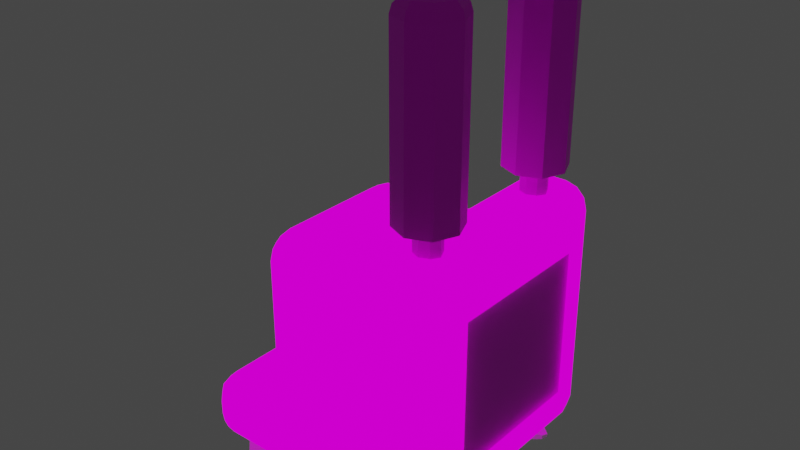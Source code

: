 # Source: robo_snail.blend  (saved by Blender 2.82.7; exported with 4.5.12 LTS)
import bpy
from mathutils import Matrix  # noqa: F401  (used for matrix-valued properties, if any)

bpy.ops.wm.read_factory_settings(use_empty=True)
scene = bpy.context.scene
scene.name = 'Scene'

# ---- collections
col_collection = bpy.data.collections.new('Collection'); scene.collection.children.link(col_collection)

# ---- images (referenced by path relative to the original .blend; pixels are not part of the script)
import os
ASSET_DIR = os.environ.get("B2B_ASSET_DIR", "")  # directory of the original .blend (textures are referenced by path, not embedded)
HERE = os.path.dirname(os.path.abspath(__file__))  # packed textures are extracted next to this script under _unpacked/

def load_image(name, relpath, width, height, colorspace="sRGB"):
    """Load a texture the original file referenced (path relative to the .blend, or extracted next to this script)."""
    p = next((c for c in (os.path.join(HERE, relpath), os.path.join(ASSET_DIR, relpath)) if relpath and os.path.exists(c)), "")
    if p:
        img = bpy.data.images.load(p, check_existing=True)
        img.name = name
    else:  # same state as the original file: an image datablock whose file is absent (Cycles renders it pink)
        img = bpy.data.images.new(name, width, height)
        img.source = "FILE"
        img.filepath = "//" + (relpath or name)
    img.colorspace_settings.name = colorspace
    return img
img_snail_png = load_image('Snail.png', 'Snail.png', 1024, 1024, 'sRGB')
img_ao512 = load_image('ao512', 'ao512.png', 1024, 1024, 'sRGB')

# ---- materials (node trees are filled in below, after node groups)
mat_test = bpy.data.materials.new('test')
mat_ao = bpy.data.materials.new('ao')

# ---- material node trees
mat_test.use_nodes = True; mat_test.node_tree.nodes.clear()
_N = mat_test.node_tree.nodes; _L = mat_test.node_tree.links
n0 = _N.new('ShaderNodeTexCoord'); n0.name = 'Texture Coordinate'; n0.location = (-564, 223)
n1 = _N.new('ShaderNodeNewGeometry'); n1.name = 'Geometry'; n1.location = (-531, -75)
n2 = _N.new('ShaderNodeVectorMath'); n2.name = 'Vector Math'; n2.location = (-200, -83)
n2.operation = 'DOT_PRODUCT'
n2.inputs[1].default_value = (0.0, 0.0, -1.0)
n3 = _N.new('ShaderNodeMapRange'); n3.name = 'Map Range'; n3.location = (17, -20)
n3.inputs[3].default_value = 1.0
n3.inputs[4].default_value = -0.5
n4 = _N.new('ShaderNodeOutputMaterial'); n4.name = 'Material Output'; n4.location = (871, 124)
n5 = _N.new('ShaderNodeEmission'); n5.name = 'Emission'; n5.location = (654, 188)
n6 = _N.new('ShaderNodeVectorMath'); n6.name = 'Vector Math.001'; n6.location = (448, 138)
n6.operation = 'MULTIPLY'
n7 = _N.new('ShaderNodeMath'); n7.name = 'Math'; n7.location = (228, -13)
n7.operation = 'SNAP'
n7.use_clamp = True
n7.inputs[2].default_value = 0.0
n8 = _N.new('ShaderNodeTexImage'); n8.name = 'Image Texture'; n8.location = (-329, 221)
n8.width = 239
n8.image = img_snail_png
_L.new(n0.outputs[2], n8.inputs[0])
_L.new(n1.outputs[1], n2.inputs[0])
_L.new(n2.outputs[1], n3.inputs[0])
_L.new(n3.outputs[0], n7.inputs[0])
_L.new(n5.outputs[0], n4.inputs[0])
_L.new(n8.outputs[0], n6.inputs[0])
_L.new(n7.outputs[0], n6.inputs[1])
_L.new(n8.outputs[0], n5.inputs[0])
n4.is_active_output = True
mat_ao.use_nodes = True; mat_ao.node_tree.nodes.clear()
_N = mat_ao.node_tree.nodes; _L = mat_ao.node_tree.links
n0 = _N.new('ShaderNodeOutputMaterial'); n0.name = 'Material Output'; n0.location = (300, 300)
n1 = _N.new('ShaderNodeBsdfPrincipled'); n1.name = 'Principled BSDF'; n1.location = (-55, 257)
n1.distribution = 'GGX'
n1.subsurface_method = 'BURLEY'
n1.inputs[3].default_value = 1.45
n1.inputs[27].default_value = (0.0, 0.0, 0.0, 1.0)
n1.inputs[28].default_value = 1.0
n2 = _N.new('ShaderNodeAmbientOcclusion'); n2.name = 'Ambient Occlusion'; n2.location = (-714, 26)
n2.samples = 30
n3 = _N.new('ShaderNodeTexCoord'); n3.name = 'Texture Coordinate'; n3.location = (-940, 296)
n4 = _N.new('ShaderNodeTexImage'); n4.name = 'Image Texture'; n4.location = (-654, 333)
n4.image = img_ao512
_L.new(n1.outputs[0], n0.inputs[0])
_L.new(n4.outputs[0], n1.inputs[0])
n0.is_active_output = True

# ---- world
world_world = bpy.data.worlds.new('World'); scene.world = world_world
world_world.use_nodes = True; world_world.node_tree.nodes.clear()
_N = world_world.node_tree.nodes; _L = world_world.node_tree.links
n0 = _N.new('ShaderNodeOutputWorld'); n0.name = 'World Output'; n0.location = (300, 300)
n1 = _N.new('ShaderNodeBackground'); n1.name = 'Background'; n1.location = (10, 300)
n1.inputs[0].default_value = (0.05088, 0.05088, 0.05088, 1.0)
_L.new(n1.outputs[0], n0.inputs[0])
n0.is_active_output = True
world_world.color = (0.05088, 0.05088, 0.05088)
world_world.use_sun_shadow = False
world_world.sun_shadow_jitter_overblur = 0.0

# ---- meshes
me_cylinder = bpy.data.meshes.new('Cylinder')
me_cylinder.from_pydata([(0.0, 0.1, -0.45), (0.0, 0.1, 0.45), (0.07071, 0.07071, -0.45), (0.07071, 0.07071, 0.45), (0.1, -4.371e-09, -0.45), (0.1, -4.371e-09, 0.45), (0.07071, -0.07071, -0.45), (0.07071, -0.07071, 0.45), (-8.742e-09, -0.1, -0.45), (-8.742e-09, -0.1, 0.45), (-0.07071, -0.07071, -0.45), (-0.07071, -0.07071, 0.45), (-0.1, 1.192e-09, -0.45), (-0.1, 1.192e-09, 0.45), (-0.07071, 0.07071, -0.45), (-0.07071, 0.07071, 0.45), (-2.358e-08, 0.1, -1.083), (0.07071, 0.07071, -1.083), (0.1, -4.371e-09, -1.083), (0.07071, -0.07071, -1.083), (-3.232e-08, -0.1, -1.083), (-0.07071, -0.07071, -1.083), (-0.1, 1.192e-09, -1.083), (-0.07071, 0.07071, -1.083)], [], [(0, 1, 3, 2), (2, 3, 5, 4), (4, 5, 7, 6), (6, 7, 9, 8), (8, 9, 11, 10), (10, 11, 13, 12), (3, 1, 15, 13, 11, 9, 7, 5), (12, 13, 15, 14), (14, 15, 1, 0), (14, 0, 16, 23), (16, 17, 18, 19, 20, 21, 22, 23), (0, 2, 17, 16), (10, 12, 22, 21), (6, 8, 20, 19), (12, 14, 23, 22), (2, 4, 18, 17), (8, 10, 21, 20)])
_uv = me_cylinder.uv_layers.new(name='UVMap')
_uv.uv.foreach_set('vector', [0.5846, 0.7253, 0.5846, 0.9576, 0.6576, 0.9576, 0.6576, 0.7253, 0.6576, 0.7253, 0.6576, 0.9576, 0.7093, 0.9576, 0.7093, 0.7253, 0.7093, 0.7253, 0.7093, 0.9576, 0.7093, 0.9576, 0.7093, 0.7253, 0.7093, 0.7253, 0.7093, 0.9576, 0.6576, 0.9576, 0.6576, 0.7253, 0.6576, 0.7253, 0.6576, 0.9576, 0.5846, 0.9576, 0.5846, 0.7253, 0.5846, 0.7253, 0.5846, 0.9576, 0.5329, 0.9576, 0.5329, 0.7253, 0.6576, 0.9576, 0.5846, 0.9576, 0.5329, 0.9576, 0.5329, 0.9576, 0.5846, 0.9576, 0.6576, 0.9576, 0.7093, 0.9576, 0.7093, 0.9576, 0.5329, 0.7253, 0.5329, 0.9576, 0.5329, 0.9576, 0.5329, 0.7253, 0.5329, 0.7253, 0.5329, 0.9576, 0.5846, 0.9576, 0.5846, 0.7253, 0.5329, 0.7253, 0.5846, 0.7253, 0.5846, 0.5619, 0.5329, 0.5619, 0.5846, 0.5619, 0.6576, 0.5619, 0.7093, 0.5619, 0.7093, 0.5619, 0.6576, 0.5619, 0.5846, 0.5619, 0.5329, 0.5619, 0.5329, 0.5619, 0.5846, 0.7253, 0.6576, 0.7253, 0.6576, 0.5619, 0.5846, 0.5619, 0.5846, 0.7253, 0.5329, 0.7253, 0.5329, 0.5619, 0.5846, 0.5619, 0.7093, 0.7253, 0.6576, 0.7253, 0.6576, 0.5619, 0.7093, 0.5619, 0.5329, 0.7253, 0.5329, 0.7253, 0.5329, 0.5619, 0.5329, 0.5619, 0.6576, 0.7253, 0.7093, 0.7253, 0.7093, 0.5619, 0.6576, 0.5619, 0.6576, 0.7253, 0.5846, 0.7253, 0.5846, 0.5619, 0.6576, 0.5619])
me_cylinder.use_remesh_fix_poles = True
me_cylinder.use_remesh_preserve_attributes = False
me_cylinder.use_mirror_vertex_groups = False
me_cylinder.update()
me_cylinder_001 = bpy.data.meshes.new('Cylinder.001')
me_cylinder_001.from_pydata([(0.09883, 0.0004837, -0.45), (0.06954, -0.07023, -0.45), (0.09883, 0.0004836, -1.083), (0.06954, -0.07023, -1.083), (0.405, -0.01876, -0.4967), (0.2972, -0.279, -0.8617), (0.4074, -0.01294, -0.6711), (0.2997, -0.2731, -1.036), (0.4363, -0.06519, -0.5615), (0.3528, -0.2666, -0.8441), (0.438, -0.06095, -0.6886), (0.3546, -0.2624, -0.9712)], [], [(0, 1, 5, 4), (5, 7, 11, 9), (2, 0, 4, 6), (3, 2, 6, 7), (1, 3, 7, 5), (8, 9, 11, 10), (4, 5, 9, 8), (6, 4, 8, 10), (7, 6, 10, 11)])
_uv = me_cylinder_001.uv_layers.new(name='UVMap')
_uv.uv.foreach_set('vector', [0.5995, 0.7251, 0.6544, 0.7251, 0.7303, 0.1043, 0.5281, 0.1043, 0.7303, 0.1043, 0.7258, 0.1043, 0.7036, 0.03657, 0.7069, 0.03657, 0.5995, 0.5611, 0.5995, 0.7251, 0.5281, 0.1043, 0.5236, 0.1043, 0.6544, 0.5611, 0.5995, 0.5611, 0.5236, 0.1043, 0.7258, 0.1043, 0.6544, 0.7251, 0.6544, 0.5611, 0.7258, 0.1043, 0.7303, 0.1043, 0.5503, 0.03657, 0.7069, 0.03657, 0.7036, 0.03657, 0.547, 0.03657, 0.5281, 0.1043, 0.7303, 0.1043, 0.7069, 0.03657, 0.5503, 0.03657, 0.5236, 0.1043, 0.5281, 0.1043, 0.5503, 0.03657, 0.547, 0.03657, 0.7258, 0.1043, 0.5236, 0.1043, 0.547, 0.03657, 0.7036, 0.03657])
me_cylinder_001.use_remesh_fix_poles = True
me_cylinder_001.use_remesh_preserve_attributes = False
me_cylinder_001.use_mirror_vertex_groups = False
me_cylinder_001.update()
me_cube_006 = bpy.data.meshes.new('Cube.006')
me_cube_006.from_pydata([(0.826, 1.119, 0.7212), (0.826, -0.6835, 1.127), (0.826, 0.6835, 1.127), (0.7327, 0.9927, -0.7739), (0.7327, -0.9927, -0.7739), (-0.6369, 0.9927, -0.7739), (-0.7531, 0.9696, -0.7739), (-0.8828, 0.8828, -0.7739), (-0.9696, 0.7531, -0.7739), (-1.0, 0.6, -0.7739), (-1.0, -0.6, -0.7739), (-0.8828, -0.8828, -0.7739), (-0.9696, -0.7531, -0.7739), (-0.7531, -0.9696, -0.7739), (-0.6369, -0.9927, -0.7739), (0.7327, -0.9696, 0.7531), (0.826, 1.119, -0.8724), (1.131, 1.387, -1.177), (0.8668, 1.253, -0.9133), (0.9784, 1.351, -1.025), (1.131, -1.387, -1.177), (0.9784, -1.351, -1.025), (0.8668, -1.253, -0.9133), (-1.091, -1.387, -1.177), (-1.131, -1.119, -0.8724), (-1.111, -1.351, -1.025), (-1.125, -1.253, -0.9133), (-1.142, -1.387, -1.228), (-1.446, -1.119, -1.188), (-1.294, -1.351, -1.208), (-1.406, -1.253, -1.193), (-1.131, -1.387, -1.188), (-1.289, -1.119, -0.9147), (-1.21, -1.351, -1.051), (-1.267, -1.253, -0.9513), (-1.404, -1.119, -1.03), (-1.267, -1.351, -1.109), (-1.368, -1.253, -1.051), (-1.142, -1.387, -1.357), (-1.446, -1.119, -1.398), (-1.294, -1.351, -1.378), (-1.406, -1.253, -1.392), (-1.091, -1.387, -1.408), (-1.131, -1.119, -1.713), (-1.111, -1.351, -1.561), (-1.125, -1.253, -1.672), (-1.404, -1.119, -1.555), (-1.267, -1.351, -1.476), (-1.368, -1.253, -1.534), (-1.131, -1.387, -1.398), (-1.289, -1.119, -1.671), (-1.21, -1.351, -1.534), (-1.267, -1.253, -1.634), (1.353, 1.387, 1.137), (1.393, 1.119, 1.442), (1.373, 1.351, 1.29), (1.388, 1.253, 1.401), (1.404, 1.387, 1.086), (1.556, 1.351, 1.106), (1.668, 1.253, 1.121), (1.393, 1.387, 1.127), (1.551, 1.119, 1.4), (1.472, 1.351, 1.263), (1.53, 1.253, 1.363), (1.666, 1.119, 1.284), (1.53, 1.351, 1.205), (1.63, 1.253, 1.263), (1.404, 1.387, -1.357), (1.709, 1.119, -1.398), (1.556, 1.351, -1.378), (1.668, 1.253, -1.392), (1.353, 1.387, -1.408), (1.393, 1.119, -1.713), (1.373, 1.351, -1.561), (1.388, 1.253, -1.672), (1.666, 1.119, -1.555), (1.53, 1.351, -1.476), (1.63, 1.253, -1.534), (1.393, 1.387, -1.398), (1.551, 1.119, -1.671), (1.472, 1.351, -1.534), (1.53, 1.253, -1.634), (1.353, -1.387, -1.408), (1.393, -1.119, -1.713), (1.373, -1.351, -1.561), (1.388, -1.253, -1.672), (1.404, -1.387, -1.357), (1.709, -1.119, -1.398), (1.556, -1.351, -1.378), (1.668, -1.253, -1.392), (1.551, -1.119, -1.671), (1.472, -1.351, -1.534), (1.53, -1.253, -1.634), (1.393, -1.387, -1.398), (1.666, -1.119, -1.555), (1.53, -1.351, -1.476), (1.63, -1.253, -1.534), (-1.091, 1.387, -1.408), (-1.131, 1.119, -1.713), (-1.111, 1.351, -1.561), (-1.125, 1.253, -1.672), (-1.142, 1.387, -1.357), (-1.446, 1.119, -1.398), (-1.294, 1.351, -1.378), (-1.406, 1.253, -1.392), (-1.131, 1.387, -1.398), (-1.289, 1.119, -1.671), (-1.21, 1.351, -1.534), (-1.267, 1.253, -1.634), (-1.404, 1.119, -1.555), (-1.267, 1.351, -1.476), (-1.368, 1.253, -1.534), (-1.142, 1.387, -1.228), (-1.446, 1.119, -1.188), (-1.294, 1.351, -1.208), (-1.406, 1.253, -1.193), (-1.091, 1.387, -1.177), (-1.131, 1.119, -0.8724), (-1.111, 1.351, -1.025), (-1.125, 1.253, -0.9133), (-1.404, 1.119, -1.03), (-1.267, 1.351, -1.109), (-1.368, 1.253, -1.051), (-1.131, 1.387, -1.188), (-1.289, 1.119, -0.9147), (-1.21, 1.351, -1.051), (-1.267, 1.253, -0.9513), (1.131, 1.387, 1.086), (0.9784, 1.351, 1.106), (0.8668, 1.253, 1.121), (1.182, 1.387, 1.137), (1.141, 1.119, 1.442), (1.162, 1.351, 1.29), (1.147, 1.253, 1.401), (0.8683, 1.119, 1.284), (1.005, 1.351, 1.205), (0.9049, 1.253, 1.263), (1.141, 1.387, 1.127), (0.9837, 1.119, 1.4), (1.063, 1.351, 1.263), (1.005, 1.253, 1.363), (1.404, -1.387, 1.086), (1.709, -1.119, 1.127), (1.556, -1.351, 1.106), (1.668, -1.253, 1.121), (1.353, -1.387, 1.137), (1.393, -1.119, 1.442), (1.373, -1.351, 1.29), (1.388, -1.253, 1.401), (1.393, -1.387, 1.127), (1.666, -1.119, 1.284), (1.53, -1.351, 1.205), (1.63, -1.253, 1.263), (1.551, -1.119, 1.4), (1.472, -1.351, 1.263), (1.53, -1.253, 1.363), (1.182, -1.387, 1.137), (1.141, -1.119, 1.442), (1.162, -1.351, 1.29), (1.147, -1.253, 1.401), (1.131, -1.387, 1.086), (0.9784, -1.351, 1.106), (0.8668, -1.253, 1.121), (0.9837, -1.119, 1.4), (1.063, -1.351, 1.263), (1.005, -1.253, 1.363), (1.141, -1.387, 1.127), (0.8683, -1.119, 1.284), (1.005, -1.351, 1.205), (0.9049, -1.253, 1.263), (-1.446, -1.119, -1.288), (-1.406, -1.253, -1.288), (-1.294, -1.351, -1.288), (-1.142, -1.387, -1.288), (-1.142, 1.387, -1.288), (-1.294, 1.351, -1.288), (-1.406, 1.253, -1.288), (-1.446, 1.119, -1.288), (1.404, 1.387, -1.288), (1.556, 1.351, -1.288), (1.668, 1.253, -1.288), (1.404, -1.387, -1.288), (1.556, -1.351, -1.288), (1.668, -1.253, -1.288), (1.709, -1.119, -1.288), (-0.6, -1.0, 0.6), (-0.6, -0.6, 1.0), (-1.0, -0.6, 0.6), (-0.6, -0.9696, 0.7531), (-0.6, -0.8828, 0.8828), (-0.7531, -0.9696, 0.6), (-0.7569, -0.9328, 0.7569), (-0.7489, -0.8625, 0.8625), (-0.8309, -0.8309, 0.8309), (-0.7531, -0.6, 0.9696), (-0.8828, -0.6, 0.8828), (-0.6, -0.7531, 0.9696), (-0.7569, -0.7569, 0.9328), (-0.8625, -0.7489, 0.8625), (-0.9696, -0.7531, 0.6), (-0.8828, -0.8828, 0.6), (-0.9696, -0.6, 0.7531), (-0.9328, -0.7569, 0.7569), (-0.8625, -0.8625, 0.7489), (-0.6, 0.6, 1.0), (-0.6, 1.0, 0.6), (-1.0, 0.6, 0.6), (-0.6, 0.7531, 0.9696), (-0.6, 0.8828, 0.8828), (-0.7531, 0.6, 0.9696), (-0.7569, 0.7569, 0.9328), (-0.7489, 0.8625, 0.8625), (-0.8309, 0.8309, 0.8309), (-0.7531, 0.9696, 0.6), (-0.8828, 0.8828, 0.6), (-0.6, 0.9696, 0.7531), (-0.7569, 0.9328, 0.7569), (-0.8625, 0.8625, 0.7489), (-0.9696, 0.6, 0.7531), (-0.8828, 0.6, 0.8828), (-0.9696, 0.7531, 0.6), (-0.9328, 0.7569, 0.7569), (-0.8625, 0.7489, 0.8625), (0.7289, -0.6, 1.0), (0.7289, -1.0, 0.6), (0.7289, -0.7531, 0.9696), (0.7289, -0.8828, 0.8828), (0.7289, 1.0, 0.6), (0.7289, 0.6, 1.0), (0.7289, 0.9696, 0.7531), (0.7289, 0.8828, 0.8828), (0.7289, 0.7531, 0.9696), (1.833, -0.8619, -1.062), (1.833, -0.8619, 0.8707), (1.833, 0.8619, -1.062), (1.833, 0.8619, 0.8707), (1.697, 1.089, 1.125), (1.697, 1.089, -1.316), (1.833, 0.9755, 0.998), (1.833, 0.9755, -1.189), (1.833, -0.9755, -1.189), (1.833, -0.9755, 0.998), (1.755, 0.8619, 0.8707), (1.755, 0.8619, -1.062), (1.755, -0.8619, -1.062), (1.755, -0.8619, 0.8707), (-0.9957, 0.9957, -0.8728), (-0.849, 1.093, -0.8725), (-0.7193, -1.121, -0.8741), (-0.9958, -0.9958, -0.873), (-0.85, -1.094, -0.8735), (-1.131, 0.6795, -0.8724), (-1.131, -0.6763, -0.8724), (-1.093, -0.8491, -0.8726), (-1.093, 0.8491, -0.8726), (-0.7179, 1.119, -0.8724), (0.8334, -1.129, -0.8802), (0.826, 1.119, 1.127), (0.8261, -0.8494, 1.094), (0.8265, -0.9961, 0.9961), (0.8264, 0.996, 0.996), (0.8261, 0.8494, 1.094), (0.8275, -1.121, 0.7221), (0.8261, 1.093, 0.8493), (0.827, -1.094, 0.8499), (0.826, -1.119, 1.127)], [], [(2, 228, 223, 1), (256, 262, 224, 4), (264, 259, 226, 15), (16, 255, 5, 3), (0, 16, 3, 227), (253, 252, 24, 248, 250, 249), (32, 24, 252, 251, 117, 124), (246, 247, 255, 117, 251, 254), (0, 227, 229, 263), (257, 0, 263, 260, 261, 2), (120, 35, 32, 124), (142, 236, 64, 150), (237, 184, 87, 68), (67, 78, 71, 97, 105, 101, 174, 178), (177, 102, 39, 170), (109, 46, 39, 102), (113, 28, 35, 120), (138, 163, 157, 131), (85, 45, 43, 83), (134, 167, 163, 138), (150, 64, 61, 153), (68, 87, 94, 75), (54, 131, 157, 146), (106, 50, 46, 109), (153, 61, 54, 146), (98, 43, 50, 106), (79, 90, 83, 72), (257, 2, 1, 265, 167, 134), (75, 94, 90, 79), (82, 93, 86, 181, 173, 38, 49, 42), (123, 112, 114, 121), (121, 114, 115, 122), (122, 115, 113, 120), (27, 31, 36, 29), (29, 36, 37, 30), (30, 37, 35, 28), (123, 121, 125), (125, 121, 122, 126), (126, 122, 120, 124), (31, 33, 36), (36, 33, 34, 37), (37, 34, 32, 35), (116, 123, 125, 118), (118, 125, 126, 119), (119, 126, 124, 117), (31, 23, 25, 33), (33, 25, 26, 34), (34, 26, 24, 32), (137, 127, 128, 135), (135, 128, 129, 136), (136, 129, 257, 134), (160, 166, 168, 161), (161, 168, 169, 162), (162, 169, 167, 265), (137, 135, 139), (139, 135, 136, 140), (140, 136, 134, 138), (166, 164, 168), (168, 164, 165, 169), (169, 165, 163, 167), (130, 137, 139, 132), (132, 139, 140, 133), (133, 140, 138, 131), (166, 156, 158, 164), (164, 158, 159, 165), (165, 159, 157, 163), (149, 141, 143, 151), (151, 143, 144, 152), (152, 144, 142, 150), (57, 60, 65, 58), (58, 65, 66, 59), (59, 66, 64, 236), (149, 151, 154), (154, 151, 152, 155), (155, 152, 150, 153), (60, 62, 65), (65, 62, 63, 66), (66, 63, 61, 64), (145, 149, 154, 147), (147, 154, 155, 148), (148, 155, 153, 146), (60, 53, 55, 62), (62, 55, 56, 63), (63, 56, 54, 61), (105, 97, 99, 107), (107, 99, 100, 108), (108, 100, 98, 106), (42, 49, 51, 44), (44, 51, 52, 45), (45, 52, 50, 43), (105, 107, 110), (110, 107, 108, 111), (111, 108, 106, 109), (49, 47, 51), (51, 47, 48, 52), (52, 48, 46, 50), (101, 105, 110, 103), (103, 110, 111, 104), (104, 111, 109, 102), (49, 38, 40, 47), (47, 40, 41, 48), (48, 41, 39, 46), (78, 67, 69, 76), (76, 69, 70, 77), (77, 70, 68, 75), (86, 93, 95, 88), (88, 95, 96, 89), (89, 96, 94, 87), (78, 76, 80), (80, 76, 77, 81), (81, 77, 75, 79), (93, 91, 95), (95, 91, 92, 96), (96, 92, 90, 94), (71, 78, 80, 73), (73, 80, 81, 74), (74, 81, 79, 72), (93, 82, 84, 91), (91, 84, 85, 92), (92, 85, 83, 90), (84, 44, 45, 85), (82, 42, 44, 84), (73, 99, 97, 71), (256, 248, 24, 26, 22), (22, 26, 25, 21), (21, 25, 23, 20), (170, 39, 41, 171), (171, 41, 40, 172), (172, 40, 38, 173), (174, 101, 103, 175), (175, 103, 104, 176), (176, 104, 102, 177), (17, 116, 118, 19), (19, 118, 119, 18), (18, 119, 117, 255, 16), (74, 100, 99, 73), (72, 98, 100, 74), (178, 57, 58, 179), (179, 58, 59, 180), (180, 59, 236, 237), (181, 86, 88, 182), (182, 88, 89, 183), (183, 89, 87, 184), (16, 0, 257, 129, 18), (18, 129, 128, 19), (19, 128, 127, 17), (131, 54, 56, 133), (133, 56, 55, 132), (132, 55, 53, 130), (156, 145, 147, 158), (158, 147, 148, 159), (159, 148, 146, 157), (20, 160, 161, 21), (21, 161, 162, 22), (22, 162, 265, 262, 256), (98, 72, 83, 43), (115, 176, 177, 113), (114, 175, 176, 115), (112, 174, 175, 114), (29, 172, 173, 27), (30, 171, 172, 29), (28, 170, 171, 30), (113, 177, 170, 28), (144, 183, 184, 142), (143, 182, 183, 144), (141, 181, 182, 143), (70, 180, 237, 68), (69, 179, 180, 70), (67, 178, 179, 69), (173, 181, 141, 149, 145, 156, 166, 160, 20, 23, 31, 27), (178, 174, 112, 123, 116, 17, 127, 137, 130, 53, 60, 57), (4, 224, 185, 14), (228, 204, 186, 223), (10, 187, 206, 9), (5, 205, 227, 3), (185, 188, 191, 190), (188, 189, 192, 191), (190, 191, 203, 200), (191, 192, 193, 203), (186, 194, 197, 196), (194, 195, 198, 197), (196, 197, 192, 189), (197, 198, 193, 192), (187, 199, 202, 201), (199, 200, 203, 202), (201, 202, 198, 195), (202, 203, 193, 198), (204, 207, 210, 209), (207, 208, 211, 210), (209, 210, 222, 219), (210, 211, 212, 222), (205, 213, 216, 215), (213, 214, 217, 216), (215, 216, 211, 208), (216, 217, 212, 211), (206, 218, 221, 220), (218, 219, 222, 221), (220, 221, 217, 214), (221, 222, 212, 217), (14, 185, 190, 13), (13, 190, 200, 11), (11, 200, 199, 12), (12, 199, 187, 10), (186, 204, 209, 194), (194, 209, 219, 195), (195, 219, 218, 201), (201, 218, 206, 187), (205, 5, 6, 213), (213, 6, 7, 214), (214, 7, 8, 220), (220, 8, 9, 206), (204, 228, 231, 207), (207, 231, 230, 208), (208, 230, 229, 215), (215, 229, 227, 205), (223, 186, 196, 225), (225, 196, 189, 226), (226, 189, 188, 15), (15, 188, 185, 224), (260, 263, 229, 230), (233, 232, 244, 245), (238, 239, 237, 236), (239, 240, 184, 237), (241, 238, 236, 142), (240, 241, 142, 184), (235, 234, 239, 238), (234, 232, 240, 239), (233, 235, 238, 241), (232, 233, 241, 240), (232, 234, 243, 244), (235, 233, 245, 242), (234, 235, 242, 243), (249, 250, 13, 11), (247, 246, 7, 6), (254, 251, 9, 8), (255, 247, 6, 5), (259, 258, 225, 226), (253, 249, 11, 12), (258, 1, 223, 225), (251, 252, 10, 9), (246, 254, 8, 7), (252, 253, 12, 10), (250, 248, 14, 13), (4, 14, 248, 256), (228, 2, 261, 231), (261, 260, 230, 231), (1, 258, 259, 264, 262, 265), (262, 264, 15, 224)])
_uv = me_cube_006.uv_layers.new(name='UVMap')
_uv.uv.foreach_set('vector', [0.8592, 0.982, 0.8629, 0.9277, 0.9163, 0.9277, 0.92, 0.982, 0.9398, 0.4968, 0.9394, 0.8842, 0.9341, 0.8306, 0.9337, 0.4981, 0.9382, 0.9151, 0.9339, 0.9504, 0.9288, 0.8993, 0.9327, 0.8687, 0.8398, 0.4969, 0.8398, 0.1222, 0.8454, 0.1657, 0.8454, 0.4981, 0.8398, 0.8836, 0.8398, 0.4969, 0.8454, 0.4981, 0.8451, 0.8306, 0.09506, 0.1607, 0.08884, 0.1545, 0.1048, 0.1545, 0.1049, 0.2216, 0.1039, 0.2003, 0.1004, 0.1765, 0.1048, 0.1218, 0.1048, 0.1545, 0.08884, 0.1545, 0.03995, 0.1545, 0.02411, 0.1545, 0.02411, 0.1218, 0.02856, 0.1766, 0.02505, 0.2006, 0.02411, 0.2221, 0.02411, 0.1545, 0.03995, 0.1545, 0.03384, 0.1607, 0.8398, 0.8836, 0.8451, 0.8306, 0.8464, 0.8678, 0.8409, 0.9147, 0.02411, 0.8018, 0.02411, 0.7355, 0.02503, 0.7565, 0.02855, 0.7805, 0.03383, 0.7965, 0.03981, 0.8018, 0.02411, 0.08398, 0.1048, 0.08398, 0.1048, 0.1218, 0.02411, 0.1218, 0.1048, 0.9463, 0.02521, 0.9441, 0.02411, 0.9652, 0.1048, 0.9652, 0.365, 0.8996, 0.2855, 0.96, 0.2855, 0.7191, 0.3661, 0.7191, 0.3758, 0.8076, 0.3758, 0.7191, 0.3758, 0.6954, 0.3758, 0.6954, 0.3758, 0.7191, 0.3758, 0.8076, 0.3758, 0.96, 0.3758, 0.96, 0.3661, 0.96, 0.3661, 0.7191, 0.2855, 0.7191, 0.2855, 0.96, 0.3661, 0.3712, 0.2855, 0.3712, 0.2855, 0.7191, 0.3661, 0.7191, 0.02411, 0.05124, 0.1048, 0.05124, 0.1048, 0.08398, 0.02411, 0.08398, 0.02411, 0.8724, 0.1048, 0.8724, 0.1048, 0.9051, 0.02411, 0.9051, 0.2807, 0.1133, 0.2807, 0.1133, 0.2855, 0.02324, 0.2855, 0.02324, 0.02411, 0.8346, 0.1048, 0.8346, 0.1048, 0.8724, 0.02411, 0.8724, 0.1048, 0.9652, 0.02411, 0.9652, 0.02411, 0.9652, 0.1048, 0.9652, 0.3661, 0.7191, 0.2855, 0.7191, 0.2855, 0.3712, 0.3661, 0.3712, 0.02411, 0.9463, 0.02411, 0.9051, 0.1048, 0.9051, 0.1048, 0.9463, 0.3661, 0.1165, 0.2855, 0.1165, 0.2855, 0.3712, 0.3661, 0.3712, 0.1048, 0.9652, 0.02411, 0.9652, 0.02411, 0.9463, 0.1048, 0.9463, 0.3661, 0.02324, 0.2855, 0.02324, 0.2855, 0.1165, 0.3661, 0.1165, 0.3661, 0.1165, 0.2855, 0.1165, 0.2855, 0.02324, 0.3661, 0.02324, 0.02411, 0.8018, 0.03981, 0.8018, 0.08909, 0.8018, 0.1048, 0.8018, 0.1048, 0.8346, 0.02411, 0.8346, 0.3661, 0.3712, 0.2855, 0.3712, 0.2855, 0.1165, 0.3661, 0.1165, 0.2758, 0.6954, 0.2758, 0.7191, 0.2758, 0.8076, 0.2758, 0.96, 0.2758, 0.96, 0.2758, 0.8076, 0.2758, 0.7191, 0.2758, 0.6954, 0.01445, 0.1029, 0.01445, 0.09455, 0.01575, 0.0729, 0.01575, 0.09342, 0.01575, 0.09342, 0.01575, 0.0729, 0.01928, 0.05704, 0.01928, 0.08651, 0.01928, 0.08651, 0.01928, 0.05704, 0.02411, 0.05124, 0.02411, 0.08398, 0.1145, 0.09455, 0.1145, 0.1029, 0.1132, 0.09342, 0.1132, 0.0729, 0.1132, 0.0729, 0.1132, 0.09342, 0.1096, 0.08651, 0.1096, 0.05704, 0.1096, 0.05704, 0.1096, 0.08651, 0.1048, 0.08398, 0.1048, 0.05124, 0.01445, 0.1029, 0.01575, 0.09342, 0.01575, 0.1123, 0.01575, 0.1123, 0.01575, 0.09342, 0.01928, 0.08651, 0.01928, 0.1192, 0.01928, 0.1192, 0.01928, 0.08651, 0.02411, 0.08398, 0.02411, 0.1218, 0.1145, 0.1029, 0.1132, 0.1123, 0.1132, 0.09342, 0.1132, 0.09342, 0.1132, 0.1123, 0.1096, 0.1192, 0.1096, 0.08651, 0.1096, 0.08651, 0.1096, 0.1192, 0.1048, 0.1218, 0.1048, 0.08398, 0.01445, 0.1112, 0.01445, 0.1029, 0.01575, 0.1123, 0.01575, 0.1329, 0.01575, 0.1329, 0.01575, 0.1123, 0.01928, 0.1192, 0.01928, 0.1487, 0.01928, 0.1487, 0.01928, 0.1192, 0.02411, 0.1218, 0.02411, 0.1545, 0.1145, 0.1029, 0.1145, 0.1112, 0.1132, 0.1329, 0.1132, 0.1123, 0.1132, 0.1123, 0.1132, 0.1329, 0.1096, 0.1487, 0.1096, 0.1192, 0.1096, 0.1192, 0.1096, 0.1487, 0.1048, 0.1545, 0.1048, 0.1218, 0.01445, 0.8535, 0.01445, 0.8451, 0.01575, 0.8235, 0.01575, 0.844, 0.01575, 0.844, 0.01575, 0.8235, 0.01928, 0.8076, 0.01928, 0.8371, 0.01928, 0.8371, 0.01928, 0.8076, 0.02411, 0.8018, 0.02411, 0.8346, 0.1145, 0.8451, 0.1145, 0.8535, 0.1132, 0.844, 0.1132, 0.8235, 0.1132, 0.8235, 0.1132, 0.844, 0.1096, 0.8371, 0.1096, 0.8076, 0.1096, 0.8076, 0.1096, 0.8371, 0.1048, 0.8346, 0.1048, 0.8018, 0.01445, 0.8535, 0.01575, 0.844, 0.01575, 0.8629, 0.01575, 0.8629, 0.01575, 0.844, 0.01928, 0.8371, 0.01928, 0.8698, 0.01928, 0.8698, 0.01928, 0.8371, 0.02411, 0.8346, 0.02411, 0.8724, 0.1145, 0.8535, 0.1132, 0.8629, 0.1132, 0.844, 0.1132, 0.844, 0.1132, 0.8629, 0.1096, 0.8698, 0.1096, 0.8371, 0.1096, 0.8371, 0.1096, 0.8698, 0.1048, 0.8724, 0.1048, 0.8346, 0.01445, 0.8618, 0.01445, 0.8535, 0.01575, 0.8629, 0.01575, 0.8834, 0.01575, 0.8834, 0.01575, 0.8629, 0.01928, 0.8698, 0.01928, 0.8993, 0.01928, 0.8993, 0.01928, 0.8698, 0.02411, 0.8724, 0.02411, 0.9051, 0.1145, 0.8535, 0.1145, 0.8618, 0.1132, 0.8834, 0.1132, 0.8629, 0.1132, 0.8629, 0.1132, 0.8834, 0.1096, 0.8993, 0.1096, 0.8698, 0.1096, 0.8698, 0.1096, 0.8993, 0.1048, 0.9051, 0.1048, 0.8724, 0.1145, 0.8947, 0.1145, 0.8899, 0.1132, 0.9181, 0.1132, 0.9299, 0.1132, 0.9299, 0.1132, 0.9181, 0.1096, 0.9387, 0.1096, 0.9557, 0.1096, 0.9557, 0.1096, 0.9387, 0.1048, 0.9463, 0.1048, 0.9652, 0.01445, 0.8899, 0.01445, 0.8947, 0.01575, 0.9299, 0.01575, 0.9181, 0.01575, 0.9181, 0.01575, 0.9299, 0.01928, 0.9557, 0.01928, 0.9387, 0.01928, 0.9387, 0.01928, 0.9557, 0.02411, 0.9652, 0.02521, 0.9441, 0.1145, 0.8947, 0.1132, 0.9299, 0.1132, 0.9299, 0.1132, 0.9299, 0.1132, 0.9299, 0.1096, 0.9557, 0.1096, 0.9557, 0.1096, 0.9557, 0.1096, 0.9557, 0.1048, 0.9652, 0.1048, 0.9652, 0.01445, 0.8947, 0.01575, 0.9299, 0.01575, 0.9299, 0.01575, 0.9299, 0.01575, 0.9299, 0.01928, 0.9557, 0.01928, 0.9557, 0.01928, 0.9557, 0.01928, 0.9557, 0.02411, 0.9652, 0.02411, 0.9652, 0.1145, 0.8899, 0.1145, 0.8947, 0.1132, 0.9299, 0.1132, 0.9181, 0.1132, 0.9181, 0.1132, 0.9299, 0.1096, 0.9557, 0.1096, 0.9387, 0.1096, 0.9387, 0.1096, 0.9557, 0.1048, 0.9652, 0.1048, 0.9463, 0.01445, 0.8947, 0.01445, 0.8899, 0.01575, 0.9181, 0.01575, 0.9299, 0.01575, 0.9299, 0.01575, 0.9181, 0.01928, 0.9387, 0.01928, 0.9557, 0.01928, 0.9557, 0.01928, 0.9387, 0.02411, 0.9463, 0.02411, 0.9652, 0.3758, 0.7191, 0.3758, 0.6954, 0.3745, 0.3593, 0.3745, 0.4178, 0.3745, 0.4178, 0.3745, 0.3593, 0.371, 0.1133, 0.371, 0.1972, 0.371, 0.1972, 0.371, 0.1133, 0.3661, 0.02324, 0.3661, 0.1165, 0.2758, 0.6954, 0.2758, 0.7191, 0.2771, 0.4178, 0.2771, 0.3593, 0.2771, 0.3593, 0.2771, 0.4178, 0.2807, 0.1972, 0.2807, 0.1133, 0.2807, 0.1133, 0.2807, 0.1972, 0.2855, 0.1165, 0.2855, 0.02324, 0.3758, 0.7191, 0.3745, 0.4178, 0.3745, 0.5451, 0.3745, 0.5451, 0.3745, 0.4178, 0.371, 0.1972, 0.371, 0.4178, 0.371, 0.4178, 0.371, 0.1972, 0.3661, 0.1165, 0.3661, 0.3712, 0.2758, 0.7191, 0.2771, 0.5451, 0.2771, 0.4178, 0.2771, 0.4178, 0.2771, 0.5451, 0.2807, 0.4178, 0.2807, 0.1972, 0.2807, 0.1972, 0.2807, 0.4178, 0.2855, 0.3712, 0.2855, 0.1165, 0.3758, 0.8076, 0.3758, 0.7191, 0.3745, 0.5451, 0.3745, 0.7633, 0.3745, 0.7633, 0.3745, 0.5451, 0.371, 0.4178, 0.371, 0.731, 0.371, 0.731, 0.371, 0.4178, 0.3661, 0.3712, 0.3661, 0.7191, 0.2758, 0.7191, 0.2758, 0.8076, 0.2771, 0.7633, 0.2771, 0.5451, 0.2771, 0.5451, 0.2771, 0.7633, 0.2807, 0.731, 0.2807, 0.4178, 0.2807, 0.4178, 0.2807, 0.731, 0.2855, 0.7191, 0.2855, 0.3712, 0.3758, 0.7191, 0.3758, 0.8076, 0.3745, 0.7633, 0.3745, 0.5451, 0.3745, 0.5451, 0.3745, 0.7633, 0.371, 0.731, 0.371, 0.4178, 0.371, 0.4178, 0.371, 0.731, 0.3661, 0.7191, 0.3661, 0.3712, 0.2758, 0.8076, 0.2758, 0.7191, 0.2771, 0.5451, 0.2771, 0.7633, 0.2771, 0.7633, 0.2771, 0.5451, 0.2807, 0.4178, 0.2807, 0.731, 0.2807, 0.731, 0.2807, 0.4178, 0.2855, 0.3712, 0.2855, 0.7191, 0.3758, 0.7191, 0.3745, 0.5451, 0.3745, 0.4178, 0.3745, 0.4178, 0.3745, 0.5451, 0.371, 0.4178, 0.371, 0.1972, 0.371, 0.1972, 0.371, 0.4178, 0.3661, 0.3712, 0.3661, 0.1165, 0.2758, 0.7191, 0.2771, 0.4178, 0.2771, 0.5451, 0.2771, 0.5451, 0.2771, 0.4178, 0.2807, 0.1972, 0.2807, 0.4178, 0.2807, 0.4178, 0.2807, 0.1972, 0.2855, 0.1165, 0.2855, 0.3712, 0.3758, 0.6954, 0.3758, 0.7191, 0.3745, 0.4178, 0.3745, 0.3593, 0.3745, 0.3593, 0.3745, 0.4178, 0.371, 0.1972, 0.371, 0.1133, 0.371, 0.1133, 0.371, 0.1972, 0.3661, 0.1165, 0.3661, 0.02324, 0.2758, 0.7191, 0.2758, 0.6954, 0.2771, 0.3593, 0.2771, 0.4178, 0.2771, 0.4178, 0.2771, 0.3593, 0.2807, 0.1133, 0.2807, 0.1972, 0.2807, 0.1972, 0.2807, 0.1133, 0.2855, 0.02324, 0.2855, 0.1165, 0.2771, 0.3593, 0.2771, 0.3593, 0.2807, 0.1133, 0.2807, 0.1133, 0.2758, 0.6954, 0.2758, 0.6954, 0.2771, 0.3593, 0.2771, 0.3593, 0.3745, 0.3593, 0.3745, 0.3593, 0.3758, 0.6954, 0.3758, 0.6954, 0.1052, 0.4747, 0.1049, 0.2216, 0.1048, 0.1545, 0.1096, 0.1487, 0.1096, 0.4747, 0.1096, 0.4747, 0.1096, 0.1487, 0.1132, 0.1329, 0.1132, 0.4747, 0.1132, 0.4747, 0.1132, 0.1329, 0.1145, 0.1112, 0.1145, 0.4747, 0.2855, 0.96, 0.2855, 0.7191, 0.2807, 0.731, 0.2807, 0.96, 0.2807, 0.96, 0.2807, 0.731, 0.2771, 0.7633, 0.2771, 0.96, 0.2771, 0.96, 0.2771, 0.7633, 0.2758, 0.8076, 0.2758, 0.96, 0.3758, 0.96, 0.3758, 0.8076, 0.3745, 0.7633, 0.3745, 0.96, 0.3745, 0.96, 0.3745, 0.7633, 0.371, 0.731, 0.371, 0.96, 0.371, 0.96, 0.371, 0.731, 0.3661, 0.7191, 0.3661, 0.96, 0.01445, 0.4747, 0.01445, 0.1112, 0.01575, 0.1329, 0.01575, 0.4747, 0.01575, 0.4747, 0.01575, 0.1329, 0.01928, 0.1487, 0.01928, 0.4747, 0.01928, 0.4747, 0.01928, 0.1487, 0.02411, 0.1545, 0.02411, 0.2221, 0.02411, 0.4747, 0.371, 0.1133, 0.371, 0.1133, 0.3745, 0.3593, 0.3745, 0.3593, 0.3661, 0.02324, 0.3661, 0.02324, 0.371, 0.1133, 0.371, 0.1133, 0.01445, 0.5012, 0.01445, 0.8899, 0.01575, 0.9181, 0.01575, 0.5262, 0.01575, 0.5262, 0.01575, 0.9181, 0.01928, 0.9387, 0.01928, 0.5444, 0.01928, 0.5444, 0.01928, 0.9387, 0.02521, 0.9441, 0.02521, 0.5447, 0.2758, 0.96, 0.2758, 0.8076, 0.2771, 0.7633, 0.2771, 0.96, 0.2771, 0.96, 0.2771, 0.7633, 0.2807, 0.731, 0.2807, 0.96, 0.2807, 0.96, 0.2807, 0.731, 0.2855, 0.7191, 0.2855, 0.96, 0.02411, 0.4747, 0.02411, 0.7355, 0.02411, 0.8018, 0.01928, 0.8076, 0.01928, 0.4747, 0.01928, 0.4747, 0.01928, 0.8076, 0.01575, 0.8235, 0.01575, 0.4747, 0.01575, 0.4747, 0.01575, 0.8235, 0.01445, 0.8451, 0.01445, 0.4747, 0.02411, 0.9051, 0.02411, 0.9463, 0.01928, 0.9387, 0.01928, 0.8993, 0.01928, 0.8993, 0.01928, 0.9387, 0.01575, 0.9181, 0.01575, 0.8834, 0.01575, 0.8834, 0.01575, 0.9181, 0.01445, 0.8899, 0.01445, 0.8618, 0.1145, 0.8618, 0.1145, 0.8899, 0.1132, 0.9181, 0.1132, 0.8834, 0.1132, 0.8834, 0.1132, 0.9181, 0.1096, 0.9387, 0.1096, 0.8993, 0.1096, 0.8993, 0.1096, 0.9387, 0.1048, 0.9463, 0.1048, 0.9051, 0.1145, 0.4747, 0.1145, 0.8451, 0.1132, 0.8235, 0.1132, 0.4747, 0.1132, 0.4747, 0.1132, 0.8235, 0.1096, 0.8076, 0.1096, 0.4747, 0.1096, 0.4747, 0.1096, 0.8076, 0.1048, 0.8018, 0.1049, 0.7359, 0.1052, 0.4747, 0.3661, 0.02324, 0.3661, 0.02324, 0.2855, 0.02324, 0.2855, 0.02324, 0.01928, 0.05704, 0.01928, 0.04149, 0.02411, 0.03481, 0.02411, 0.05124, 0.01575, 0.0729, 0.01575, 0.05975, 0.01928, 0.04149, 0.01928, 0.05704, 0.01445, 0.09455, 0.01445, 0.08468, 0.01575, 0.05975, 0.01575, 0.0729, 0.1132, 0.0729, 0.1132, 0.05975, 0.1145, 0.08468, 0.1145, 0.09455, 0.1096, 0.05704, 0.1096, 0.04149, 0.1132, 0.05975, 0.1132, 0.0729, 0.1048, 0.05124, 0.1048, 0.03481, 0.1096, 0.04149, 0.1096, 0.05704, 0.02411, 0.05124, 0.02411, 0.03481, 0.1048, 0.03481, 0.1048, 0.05124, 0.1096, 0.9387, 0.1096, 0.5444, 0.1048, 0.5511, 0.1048, 0.9463, 0.1132, 0.9181, 0.1132, 0.5262, 0.1096, 0.5444, 0.1096, 0.9387, 0.1145, 0.8899, 0.1145, 0.5012, 0.1132, 0.5262, 0.1132, 0.9181, 0.371, 0.731, 0.371, 0.96, 0.365, 0.8996, 0.3661, 0.7191, 0.3745, 0.7633, 0.3745, 0.96, 0.371, 0.96, 0.371, 0.731, 0.3758, 0.8076, 0.3758, 0.96, 0.3745, 0.96, 0.3745, 0.7633, 0.1145, 0.08468, 0.1145, 0.5012, 0.1145, 0.8899, 0.1145, 0.8947, 0.1145, 0.8899, 0.1145, 0.8618, 0.1145, 0.8535, 0.1145, 0.8451, 0.1145, 0.4747, 0.1145, 0.1112, 0.1145, 0.1029, 0.1145, 0.09455, 0.01445, 0.5012, 0.01445, 0.08468, 0.01445, 0.09455, 0.01445, 0.1029, 0.01445, 0.1112, 0.01445, 0.4747, 0.01445, 0.8451, 0.01445, 0.8535, 0.01445, 0.8618, 0.01445, 0.8899, 0.01445, 0.8947, 0.01445, 0.8899, 0.5995, 0.01777, 0.5991, 0.7613, 0.5991, 0.7613, 0.5995, 0.01777, 0.6791, 0.9778, 0.6791, 0.9778, 0.6191, 0.9778, 0.6191, 0.9778, 0.6191, 0.01777, 0.6191, 0.7613, 0.6791, 0.7613, 0.6791, 0.01777, 0.6988, 0.01777, 0.6991, 0.7613, 0.6991, 0.7613, 0.6988, 0.01777, 0.5991, 0.7613, 0.6006, 0.8441, 0.6025, 0.8462, 0.6006, 0.7613, 0.6006, 0.8441, 0.605, 0.9144, 0.606, 0.9034, 0.6025, 0.8462, 0.6006, 0.7613, 0.6025, 0.8462, 0.606, 0.8419, 0.605, 0.7613, 0.6025, 0.8462, 0.606, 0.9034, 0.6076, 0.8863, 0.606, 0.8419, 0.6191, 0.9778, 0.6191, 0.9613, 0.6113, 0.9414, 0.6115, 0.9613, 0.6191, 0.9613, 0.6191, 0.9144, 0.6117, 0.9034, 0.6113, 0.9414, 0.6115, 0.9613, 0.6113, 0.9414, 0.606, 0.9034, 0.605, 0.9144, 0.6113, 0.9414, 0.6117, 0.9034, 0.6076, 0.8863, 0.606, 0.9034, 0.6191, 0.7613, 0.6115, 0.7613, 0.6113, 0.8462, 0.6191, 0.8441, 0.6115, 0.7613, 0.605, 0.7613, 0.606, 0.8419, 0.6113, 0.8462, 0.6191, 0.8441, 0.6113, 0.8462, 0.6117, 0.9034, 0.6191, 0.9144, 0.6113, 0.8462, 0.606, 0.8419, 0.6076, 0.8863, 0.6117, 0.9034, 0.6791, 0.9778, 0.6868, 0.9613, 0.687, 0.9414, 0.6791, 0.9613, 0.6868, 0.9613, 0.6933, 0.9144, 0.6923, 0.9034, 0.687, 0.9414, 0.6791, 0.9613, 0.687, 0.9414, 0.6866, 0.9034, 0.6791, 0.9144, 0.687, 0.9414, 0.6923, 0.9034, 0.6907, 0.8863, 0.6866, 0.9034, 0.6991, 0.7613, 0.6976, 0.7613, 0.6958, 0.8462, 0.6976, 0.8441, 0.6976, 0.7613, 0.6933, 0.7613, 0.6923, 0.8419, 0.6958, 0.8462, 0.6976, 0.8441, 0.6958, 0.8462, 0.6923, 0.9034, 0.6933, 0.9144, 0.6958, 0.8462, 0.6923, 0.8419, 0.6907, 0.8863, 0.6923, 0.9034, 0.6791, 0.7613, 0.6791, 0.8441, 0.687, 0.8462, 0.6868, 0.7613, 0.6791, 0.8441, 0.6791, 0.9144, 0.6866, 0.9034, 0.687, 0.8462, 0.6868, 0.7613, 0.687, 0.8462, 0.6923, 0.8419, 0.6933, 0.7613, 0.687, 0.8462, 0.6866, 0.9034, 0.6907, 0.8863, 0.6923, 0.8419, 0.5995, 0.01777, 0.5991, 0.7613, 0.6006, 0.7613, 0.6006, 0.01777, 0.6006, 0.01777, 0.6006, 0.7613, 0.605, 0.7613, 0.605, 0.01777, 0.605, 0.01777, 0.605, 0.7613, 0.6115, 0.7613, 0.6115, 0.01777, 0.6115, 0.01777, 0.6115, 0.7613, 0.6191, 0.7613, 0.6191, 0.01777, 0.6191, 0.9778, 0.6791, 0.9778, 0.6791, 0.9613, 0.6191, 0.9613, 0.6191, 0.9613, 0.6791, 0.9613, 0.6791, 0.9144, 0.6191, 0.9144, 0.6191, 0.9144, 0.6791, 0.9144, 0.6791, 0.8441, 0.6191, 0.8441, 0.6191, 0.8441, 0.6791, 0.8441, 0.6791, 0.7613, 0.6191, 0.7613, 0.6991, 0.7613, 0.6988, 0.01777, 0.6976, 0.01777, 0.6976, 0.7613, 0.6976, 0.7613, 0.6976, 0.01777, 0.6933, 0.01777, 0.6933, 0.7613, 0.6933, 0.7613, 0.6933, 0.01777, 0.6868, 0.01777, 0.6868, 0.7613, 0.6868, 0.7613, 0.6868, 0.01777, 0.6791, 0.01777, 0.6791, 0.7613, 0.6791, 0.9778, 0.6791, 0.9778, 0.6868, 0.9613, 0.6868, 0.9613, 0.6868, 0.9613, 0.6868, 0.9613, 0.6933, 0.9144, 0.6933, 0.9144, 0.6933, 0.9144, 0.6933, 0.9144, 0.6976, 0.8441, 0.6976, 0.8441, 0.6976, 0.8441, 0.6976, 0.8441, 0.6991, 0.7613, 0.6991, 0.7613, 0.6191, 0.9778, 0.6191, 0.9778, 0.6115, 0.9613, 0.6115, 0.9613, 0.6115, 0.9613, 0.6115, 0.9613, 0.605, 0.9144, 0.605, 0.9144, 0.605, 0.9144, 0.605, 0.9144, 0.6006, 0.8441, 0.6006, 0.8441, 0.6006, 0.8441, 0.6006, 0.8441, 0.5991, 0.7613, 0.5991, 0.7613, 0.8453, 0.9504, 0.8409, 0.9147, 0.8464, 0.8678, 0.8503, 0.8993, 0.8187, 0.8797, 0.8187, 0.1201, 0.8187, 0.1201, 0.8187, 0.8797, 0.9019, 0.9297, 0.9019, 0.07006, 0.9071, 0.02023, 0.9071, 0.9795, 0.9019, 0.07006, 0.8136, 0.07006, 0.8071, 0.031, 0.9071, 0.02023, 0.8136, 0.9297, 0.9019, 0.9297, 0.9071, 0.9795, 0.8071, 0.9802, 0.8136, 0.07006, 0.8136, 0.9297, 0.8071, 0.9802, 0.8071, 0.031, 0.8968, 0.8797, 0.8968, 0.1201, 0.9019, 0.07006, 0.9019, 0.9297, 0.8968, 0.1201, 0.8187, 0.1201, 0.8136, 0.07006, 0.9019, 0.07006, 0.8187, 0.8797, 0.8968, 0.8797, 0.9019, 0.9297, 0.8136, 0.9297, 0.8187, 0.1201, 0.8187, 0.8797, 0.8136, 0.9297, 0.8136, 0.07006, 0.8187, 0.1201, 0.8968, 0.1201, 0.8968, 0.1201, 0.8187, 0.1201, 0.8968, 0.8797, 0.8187, 0.8797, 0.8187, 0.8797, 0.8968, 0.8797, 0.8968, 0.1201, 0.8968, 0.8797, 0.8968, 0.8797, 0.8968, 0.1201, 0.9339, 0.05462, 0.9383, 0.08986, 0.9327, 0.1376, 0.9288, 0.1061, 0.8409, 0.09035, 0.8453, 0.05467, 0.8503, 0.1061, 0.8464, 0.1376, 0.8518, 0.03109, 0.8593, 0.02197, 0.8629, 0.07763, 0.8561, 0.08502, 0.8398, 0.1222, 0.8409, 0.09035, 0.8464, 0.1376, 0.8454, 0.1657, 0.9339, 0.9504, 0.9274, 0.974, 0.9231, 0.9203, 0.9288, 0.8993, 0.9273, 0.03109, 0.9339, 0.05462, 0.9288, 0.1061, 0.9231, 0.08502, 0.9274, 0.974, 0.92, 0.982, 0.9163, 0.9277, 0.9231, 0.9203, 0.8593, 0.02197, 0.9197, 0.02197, 0.9163, 0.07763, 0.8629, 0.07763, 0.8453, 0.05467, 0.8518, 0.03109, 0.8561, 0.08502, 0.8503, 0.1061, 0.9197, 0.02197, 0.9273, 0.03109, 0.9231, 0.08502, 0.9163, 0.07763, 0.9383, 0.08986, 0.9394, 0.1215, 0.9337, 0.1657, 0.9327, 0.1376, 0.9337, 0.4981, 0.9337, 0.1657, 0.9394, 0.1215, 0.9398, 0.4968, 0.8629, 0.9277, 0.8592, 0.982, 0.8518, 0.974, 0.8561, 0.9203, 0.8518, 0.974, 0.8453, 0.9504, 0.8503, 0.8993, 0.8561, 0.9203, 0.08909, 0.8018, 0.09507, 0.7965, 0.1004, 0.7806, 0.1039, 0.7567, 0.1049, 0.7359, 0.1048, 0.8018, 0.9394, 0.8842, 0.9382, 0.9151, 0.9327, 0.8687, 0.9341, 0.8306])
_uv = me_cube_006.uv_layers.new(name='AO')
_uv.uv.foreach_set('vector', [0.8267, 0.4112, 0.8191, 0.422, 0.7103, 0.422, 0.7028, 0.4112, 0.6132, 0.9551, 0.6127, 0.8062, 0.6226, 0.8165, 0.6233, 0.9441, 0.6128, 0.7941, 0.6135, 0.7797, 0.6233, 0.7893, 0.6224, 0.8021, 0.8663, 0.4409, 0.8663, 0.583, 0.8548, 0.5741, 0.8548, 0.448, 0.8662, 0.4172, 0.8663, 0.4409, 0.8548, 0.448, 0.8554, 0.428, 0.07261, 0.3245, 0.08827, 0.328, 0.04814, 0.328, 0.04795, 0.2901, 0.05038, 0.3022, 0.05931, 0.3156, 0.04814, 0.3432, 0.04814, 0.328, 0.08827, 0.328, 0.2112, 0.328, 0.2511, 0.328, 0.2511, 0.3432, 0.2399, 0.3156, 0.2487, 0.3021, 0.2511, 0.29, 0.2511, 0.328, 0.2112, 0.328, 0.2266, 0.3245, 0.8662, 0.4172, 0.8554, 0.428, 0.8527, 0.4257, 0.8639, 0.4153, 0.251, 0.1182, 0.251, 0.1242, 0.2487, 0.1223, 0.2399, 0.1201, 0.2266, 0.1187, 0.2115, 0.1182, 0.2511, 0.3555, 0.04814, 0.3555, 0.04814, 0.3432, 0.2511, 0.3432, 0.5692, 0.6986, 0.5691, 0.4952, 0.5838, 0.4921, 0.5838, 0.6981, 0.9322, 0.3945, 0.9462, 0.5974, 0.9364, 0.5979, 0.9246, 0.3922, 0.9283, 0.3628, 0.9248, 0.3628, 0.924, 0.3622, 0.936, 0.3248, 0.9372, 0.3241, 0.9409, 0.3238, 0.9471, 0.3235, 0.9346, 0.3625, 0.9591, 0.9009, 0.9576, 0.9007, 0.9818, 0.6935, 0.9833, 0.6937, 0.0602, 0.74, 0.2631, 0.74, 0.2631, 0.7432, 0.0602, 0.7432, 0.2511, 0.3617, 0.04815, 0.3617, 0.04814, 0.3555, 0.2511, 0.3555, 0.251, 0.09961, 0.04807, 0.09961, 0.04807, 0.08446, 0.251, 0.08446, 0.2753, 0.4805, 0.2753, 0.7146, 0.2631, 0.7153, 0.2631, 0.4802, 0.251, 0.112, 0.04807, 0.112, 0.04807, 0.09961, 0.251, 0.09961, 0.5838, 0.6981, 0.5838, 0.4921, 0.5949, 0.4905, 0.5949, 0.6965, 0.9246, 0.3922, 0.9364, 0.5979, 0.9223, 0.5979, 0.9106, 0.3923, 0.251, 0.06128, 0.251, 0.08446, 0.04807, 0.08446, 0.04807, 0.06128, 0.0602, 0.7298, 0.2631, 0.7298, 0.2631, 0.74, 0.0602, 0.74, 0.04807, 0.04738, 0.251, 0.04738, 0.251, 0.06128, 0.04807, 0.06128, 0.06019, 0.7153, 0.2631, 0.7153, 0.2631, 0.7298, 0.0602, 0.7298, 0.0602, 0.4653, 0.2631, 0.4653, 0.2631, 0.4802, 0.06019, 0.4802, 0.251, 0.1182, 0.2115, 0.1182, 0.08756, 0.1182, 0.04808, 0.1182, 0.04807, 0.112, 0.251, 0.112, 0.0602, 0.454, 0.2631, 0.454, 0.2631, 0.4653, 0.0602, 0.4653, 0.9827, 0.3523, 0.9837, 0.3486, 0.9873, 0.3476, 0.9935, 0.3476, 0.9927, 0.5841, 0.9864, 0.5841, 0.9828, 0.5831, 0.9819, 0.5794, 0.2754, 0.3327, 0.2754, 0.3343, 0.2721, 0.348, 0.2721, 0.3441, 0.2721, 0.3441, 0.2721, 0.348, 0.2632, 0.3581, 0.2632, 0.3525, 0.2632, 0.3525, 0.2632, 0.3581, 0.2511, 0.3617, 0.2511, 0.3555, 0.3534, 0.3054, 0.357, 0.3044, 0.3644, 0.3173, 0.3555, 0.3199, 0.3555, 0.3199, 0.3644, 0.3173, 0.3704, 0.3274, 0.3575, 0.331, 0.036, 0.3581, 0.036, 0.3525, 0.04814, 0.3555, 0.04815, 0.3617, 0.2754, 0.3327, 0.2721, 0.3441, 0.2721, 0.3379, 0.2721, 0.3379, 0.2721, 0.3441, 0.2632, 0.3525, 0.2632, 0.3418, 0.2632, 0.3418, 0.2632, 0.3525, 0.2511, 0.3555, 0.2511, 0.3432, 0.357, 0.3044, 0.3696, 0.3119, 0.3644, 0.3173, 0.3644, 0.3173, 0.3696, 0.3119, 0.3794, 0.318, 0.3704, 0.3274, 0.036, 0.3525, 0.03599, 0.3418, 0.04814, 0.3432, 0.04814, 0.3555, 0.2754, 0.3288, 0.2754, 0.3327, 0.2721, 0.3379, 0.2721, 0.3284, 0.2721, 0.3284, 0.2721, 0.3379, 0.2632, 0.3418, 0.2632, 0.3281, 0.2632, 0.3281, 0.2632, 0.3418, 0.2511, 0.3432, 0.2511, 0.328, 0.357, 0.3044, 0.358, 0.3007, 0.372, 0.3027, 0.3696, 0.3119, 0.3696, 0.3119, 0.372, 0.3027, 0.3828, 0.3048, 0.3794, 0.318, 0.03599, 0.3418, 0.03599, 0.3281, 0.04814, 0.328, 0.04814, 0.3432, 0.2753, 0.08914, 0.2753, 0.09072, 0.2721, 0.1045, 0.272, 0.1005, 0.272, 0.1005, 0.2721, 0.1045, 0.2632, 0.1145, 0.2632, 0.1089, 0.2632, 0.1089, 0.2632, 0.1145, 0.251, 0.1182, 0.251, 0.112, 0.5625, 0.09268, 0.5661, 0.09166, 0.5735, 0.1046, 0.5645, 0.1071, 0.5645, 0.1071, 0.5735, 0.1046, 0.5795, 0.1146, 0.5666, 0.1183, 0.03593, 0.1145, 0.03592, 0.1089, 0.04807, 0.112, 0.04808, 0.1182, 0.2753, 0.08914, 0.272, 0.1005, 0.272, 0.09437, 0.272, 0.09437, 0.272, 0.1005, 0.2632, 0.1089, 0.2631, 0.0982, 0.2631, 0.0982, 0.2632, 0.1089, 0.251, 0.112, 0.251, 0.09961, 0.5661, 0.09166, 0.5787, 0.09918, 0.5735, 0.1046, 0.5735, 0.1046, 0.5787, 0.09918, 0.5885, 0.1053, 0.5795, 0.1146, 0.03592, 0.1089, 0.03592, 0.0982, 0.04807, 0.09961, 0.04807, 0.112, 0.2753, 0.08528, 0.2753, 0.08914, 0.272, 0.09437, 0.272, 0.08487, 0.272, 0.08487, 0.272, 0.09437, 0.2631, 0.0982, 0.2631, 0.08457, 0.2631, 0.08457, 0.2631, 0.0982, 0.251, 0.09961, 0.251, 0.08446, 0.5661, 0.09166, 0.5671, 0.08792, 0.5811, 0.08997, 0.5787, 0.09918, 0.5787, 0.09918, 0.5811, 0.08997, 0.5919, 0.09204, 0.5885, 0.1053, 0.03592, 0.0982, 0.03592, 0.08457, 0.04807, 0.08446, 0.04807, 0.09961, 0.5661, 0.06827, 0.5625, 0.06729, 0.5645, 0.05341, 0.5735, 0.0558, 0.5735, 0.0558, 0.5645, 0.05341, 0.5666, 0.04382, 0.5795, 0.04725, 0.5821, 0.7098, 0.569, 0.7103, 0.5692, 0.6986, 0.5838, 0.6981, 0.5674, 0.4633, 0.5711, 0.4632, 0.5774, 0.4686, 0.5683, 0.4689, 0.5683, 0.4689, 0.5774, 0.4686, 0.5821, 0.4792, 0.569, 0.4796, 0.569, 0.4796, 0.5821, 0.4792, 0.5838, 0.4921, 0.5691, 0.4952, 0.5661, 0.06827, 0.5735, 0.0558, 0.5787, 0.06113, 0.5787, 0.06113, 0.5735, 0.0558, 0.5795, 0.04725, 0.5885, 0.05648, 0.5917, 0.7084, 0.5821, 0.7098, 0.5838, 0.6981, 0.5949, 0.6965, 0.5711, 0.4632, 0.583, 0.4678, 0.5774, 0.4686, 0.5774, 0.4686, 0.583, 0.4678, 0.5917, 0.4778, 0.5821, 0.4792, 0.5821, 0.4792, 0.5917, 0.4778, 0.5949, 0.4905, 0.5838, 0.4921, 0.5671, 0.07199, 0.5661, 0.06827, 0.5787, 0.06113, 0.5811, 0.0703, 0.5811, 0.0703, 0.5787, 0.06113, 0.5885, 0.05648, 0.5919, 0.06965, 0.03592, 0.06238, 0.03592, 0.04987, 0.04807, 0.04738, 0.04807, 0.06128, 0.5711, 0.4632, 0.5723, 0.4626, 0.5859, 0.4663, 0.583, 0.4678, 0.272, 0.05667, 0.272, 0.06538, 0.2632, 0.06238, 0.2632, 0.04987, 0.2632, 0.04987, 0.2632, 0.06238, 0.251, 0.06128, 0.251, 0.04738, 0.03591, 0.7138, 0.03591, 0.7101, 0.03916, 0.7127, 0.03916, 0.7218, 0.03916, 0.7218, 0.03916, 0.7127, 0.04805, 0.7146, 0.04805, 0.7277, 0.04805, 0.7277, 0.04805, 0.7146, 0.06019, 0.7153, 0.0602, 0.7298, 0.9819, 0.5794, 0.9828, 0.5831, 0.9707, 0.5908, 0.9684, 0.5816, 0.9684, 0.5816, 0.9707, 0.5908, 0.9624, 0.597, 0.959, 0.5838, 0.2753, 0.7146, 0.2753, 0.7277, 0.2631, 0.7298, 0.2631, 0.7153, 0.03591, 0.7138, 0.03916, 0.7218, 0.03916, 0.7269, 0.03916, 0.7269, 0.03916, 0.7218, 0.04805, 0.7277, 0.04805, 0.7365, 0.04805, 0.7365, 0.04805, 0.7277, 0.0602, 0.7298, 0.0602, 0.74, 0.9828, 0.5831, 0.9759, 0.5961, 0.9707, 0.5908, 0.9707, 0.5908, 0.9759, 0.5961, 0.9714, 0.6062, 0.9624, 0.597, 0.2753, 0.7277, 0.2753, 0.7365, 0.2631, 0.74, 0.2631, 0.7298, 0.03591, 0.7146, 0.03591, 0.7138, 0.03916, 0.7269, 0.03916, 0.7289, 0.03916, 0.7289, 0.03916, 0.7269, 0.04805, 0.7365, 0.04805, 0.7394, 0.04805, 0.7394, 0.04805, 0.7365, 0.0602, 0.74, 0.0602, 0.7432, 0.9828, 0.5831, 0.9864, 0.5841, 0.9849, 0.5986, 0.9759, 0.5961, 0.9759, 0.5961, 0.9849, 0.5986, 0.9842, 0.6097, 0.9714, 0.6062, 0.9714, 0.6062, 0.9842, 0.6097, 0.9848, 0.6146, 0.9706, 0.6107, 0.9248, 0.3628, 0.9283, 0.3628, 0.926, 0.3685, 0.9172, 0.3685, 0.9172, 0.3685, 0.926, 0.3685, 0.9246, 0.3793, 0.912, 0.3793, 0.912, 0.3793, 0.9246, 0.3793, 0.9246, 0.3922, 0.9106, 0.3923, 0.9873, 0.3476, 0.9837, 0.3486, 0.9769, 0.3362, 0.9858, 0.3337, 0.9858, 0.3337, 0.9769, 0.3362, 0.9724, 0.3277, 0.9853, 0.3242, 0.9378, 0.6095, 0.9251, 0.6096, 0.9223, 0.5979, 0.9364, 0.5979, 0.9248, 0.3628, 0.9172, 0.3685, 0.9122, 0.3679, 0.9122, 0.3679, 0.9172, 0.3685, 0.912, 0.3793, 0.9034, 0.3783, 0.04805, 0.4671, 0.04805, 0.4573, 0.0602, 0.454, 0.0602, 0.4653, 0.9837, 0.3486, 0.9716, 0.3416, 0.9769, 0.3362, 0.9769, 0.3362, 0.9716, 0.3416, 0.9634, 0.3371, 0.9724, 0.3277, 0.2753, 0.4573, 0.2753, 0.4671, 0.2631, 0.4653, 0.2631, 0.454, 0.03591, 0.4825, 0.03591, 0.4787, 0.03916, 0.472, 0.03916, 0.4813, 0.03916, 0.4813, 0.03916, 0.472, 0.04805, 0.4671, 0.04805, 0.4805, 0.04805, 0.4805, 0.04805, 0.4671, 0.0602, 0.4653, 0.06019, 0.4802, 0.9837, 0.3486, 0.9827, 0.3523, 0.9692, 0.3508, 0.9716, 0.3416, 0.9716, 0.3416, 0.9692, 0.3508, 0.9599, 0.3503, 0.9634, 0.3371, 0.2753, 0.4671, 0.2753, 0.4805, 0.2631, 0.4802, 0.2631, 0.4653, 0.9692, 0.3508, 0.9684, 0.5816, 0.959, 0.5838, 0.9599, 0.3503, 0.9827, 0.3523, 0.9819, 0.5794, 0.9684, 0.5816, 0.9692, 0.3508, 0.03916, 0.4813, 0.03916, 0.7127, 0.03591, 0.7101, 0.03591, 0.4825, 0.04724, 0.1473, 0.04795, 0.2901, 0.04814, 0.328, 0.03599, 0.3281, 0.036, 0.1447, 0.3828, 0.1196, 0.3828, 0.3048, 0.372, 0.3027, 0.372, 0.1086, 0.372, 0.1086, 0.372, 0.3027, 0.358, 0.3007, 0.358, 0.09424, 0.9947, 0.6146, 0.9848, 0.6146, 0.9842, 0.6097, 0.9936, 0.6097, 0.9936, 0.6097, 0.9842, 0.6097, 0.9849, 0.5986, 0.9929, 0.5985, 0.9929, 0.5985, 0.9849, 0.5986, 0.9864, 0.5841, 0.9927, 0.5841, 0.9833, 0.9291, 0.9823, 0.929, 0.9689, 0.9239, 0.9702, 0.9241, 0.9702, 0.9241, 0.9689, 0.9239, 0.9598, 0.9136, 0.9613, 0.9138, 0.9613, 0.9138, 0.9598, 0.9136, 0.9576, 0.9007, 0.9591, 0.9009, 0.2754, 0.1243, 0.2754, 0.3288, 0.2721, 0.3284, 0.2721, 0.1361, 0.2721, 0.1361, 0.2721, 0.3284, 0.2632, 0.3281, 0.2632, 0.1447, 0.2632, 0.1447, 0.2632, 0.3281, 0.2511, 0.328, 0.2511, 0.29, 0.2511, 0.1478, 0.04805, 0.4805, 0.04805, 0.7146, 0.03916, 0.7127, 0.03916, 0.4813, 0.06019, 0.4802, 0.06019, 0.7153, 0.04805, 0.7146, 0.04805, 0.4805, 0.3525, 0.461, 0.5674, 0.4633, 0.5683, 0.4689, 0.3516, 0.4666, 0.3516, 0.4666, 0.5683, 0.4689, 0.569, 0.4796, 0.3509, 0.4773, 0.3509, 0.4773, 0.569, 0.4796, 0.5691, 0.4952, 0.3483, 0.4928, 0.9935, 0.3476, 0.9873, 0.3476, 0.9858, 0.3337, 0.9939, 0.3337, 0.9939, 0.3337, 0.9858, 0.3337, 0.9853, 0.3242, 0.9947, 0.3241, 0.9471, 0.6091, 0.9378, 0.6095, 0.9364, 0.5979, 0.9462, 0.5974, 0.2511, 0.1478, 0.251, 0.1242, 0.251, 0.1182, 0.2632, 0.1145, 0.2632, 0.1447, 0.2632, 0.1447, 0.2632, 0.1145, 0.2721, 0.1045, 0.2721, 0.1361, 0.2721, 0.1361, 0.2721, 0.1045, 0.2753, 0.09072, 0.2754, 0.1243, 0.251, 0.08446, 0.251, 0.06128, 0.2632, 0.06238, 0.2631, 0.08457, 0.2631, 0.08457, 0.2632, 0.06238, 0.272, 0.06538, 0.272, 0.08487, 0.272, 0.08487, 0.272, 0.06538, 0.2753, 0.06949, 0.2753, 0.08528, 0.5671, 0.08792, 0.5671, 0.07199, 0.5811, 0.0703, 0.5811, 0.08997, 0.5811, 0.08997, 0.5811, 0.0703, 0.5919, 0.06965, 0.5919, 0.09204, 0.03592, 0.08457, 0.03592, 0.06238, 0.04807, 0.06128, 0.04807, 0.08446, 0.358, 0.09424, 0.5625, 0.09268, 0.5645, 0.1071, 0.372, 0.1086, 0.372, 0.1086, 0.5645, 0.1071, 0.5666, 0.1183, 0.3828, 0.1196, 0.3828, 0.1196, 0.5666, 0.1183, 0.5682, 0.1231, 0.5316, 0.1232, 0.3868, 0.1237, 0.06019, 0.7153, 0.06019, 0.4802, 0.2631, 0.4802, 0.2631, 0.7153, 0.2632, 0.3581, 0.2632, 0.3595, 0.2511, 0.3632, 0.2511, 0.3617, 0.2721, 0.348, 0.2721, 0.3492, 0.2632, 0.3595, 0.2632, 0.3581, 0.2754, 0.3343, 0.2754, 0.3352, 0.2721, 0.3492, 0.2721, 0.348, 0.3555, 0.3199, 0.3482, 0.3199, 0.3479, 0.3055, 0.3534, 0.3054, 0.3575, 0.331, 0.349, 0.3311, 0.3482, 0.3199, 0.3555, 0.3199, 0.3591, 0.3358, 0.35, 0.3359, 0.349, 0.3311, 0.3575, 0.331, 0.2511, 0.3617, 0.2511, 0.3632, 0.04815, 0.3632, 0.04815, 0.3617, 0.569, 0.7103, 0.3509, 0.708, 0.3507, 0.6962, 0.5692, 0.6986, 0.5645, 0.05341, 0.3482, 0.05505, 0.349, 0.04547, 0.5666, 0.04382, 0.5625, 0.06729, 0.3479, 0.06893, 0.3482, 0.05505, 0.5645, 0.05341, 0.9246, 0.3793, 0.934, 0.3788, 0.9322, 0.3945, 0.9246, 0.3922, 0.926, 0.3685, 0.934, 0.3681, 0.934, 0.3788, 0.9246, 0.3793, 0.9283, 0.3628, 0.9346, 0.3625, 0.934, 0.3681, 0.926, 0.3685, 0.3479, 0.3055, 0.3479, 0.06893, 0.5625, 0.06729, 0.5661, 0.06827, 0.5671, 0.07199, 0.5671, 0.08792, 0.5661, 0.09166, 0.5625, 0.09268, 0.358, 0.09424, 0.358, 0.3007, 0.357, 0.3044, 0.3534, 0.3054, 0.3525, 0.461, 0.3672, 0.4228, 0.3727, 0.4229, 0.3762, 0.4231, 0.377, 0.4237, 0.3641, 0.457, 0.569, 0.4592, 0.5725, 0.4594, 0.5733, 0.46, 0.5723, 0.4626, 0.5711, 0.4632, 0.5674, 0.4633, 0.1732, 0.9754, 0.04915, 0.9752, 0.04988, 0.8518, 0.174, 0.8481, 0.6938, 0.8659, 0.6938, 0.7435, 0.8026, 0.7435, 0.8026, 0.8658, 0.8025, 0.6803, 0.8026, 0.7007, 0.6937, 0.7007, 0.6937, 0.6803, 0.5881, 0.9014, 0.5887, 0.7737, 0.6081, 0.7816, 0.6081, 0.9095, 0.04988, 0.8518, 0.03582, 0.8515, 0.03527, 0.8367, 0.04973, 0.8373, 0.03582, 0.8515, 0.02342, 0.8509, 0.02519, 0.8369, 0.03527, 0.8367, 0.04973, 0.8373, 0.03527, 0.8367, 0.03551, 0.8263, 0.04913, 0.8245, 0.03527, 0.8367, 0.02519, 0.8369, 0.02784, 0.829, 0.03551, 0.8263, 0.8026, 0.7435, 0.8026, 0.7289, 0.8168, 0.728, 0.8164, 0.743, 0.8026, 0.7289, 0.8026, 0.7157, 0.8161, 0.7173, 0.8168, 0.728, 0.8164, 0.743, 0.8168, 0.728, 0.8264, 0.7277, 0.8282, 0.7417, 0.8168, 0.728, 0.8161, 0.7173, 0.8235, 0.7197, 0.8264, 0.7277, 0.8026, 0.7007, 0.8164, 0.7035, 0.8168, 0.7092, 0.8026, 0.7058, 0.04818, 0.8154, 0.04913, 0.8245, 0.03551, 0.8263, 0.03401, 0.8189, 0.8026, 0.7058, 0.8168, 0.7092, 0.8161, 0.7173, 0.8026, 0.7157, 0.8168, 0.7092, 0.8264, 0.7156, 0.8235, 0.7197, 0.8161, 0.7173, 0.6938, 0.7435, 0.6799, 0.743, 0.6795, 0.728, 0.6938, 0.7289, 0.6799, 0.743, 0.6681, 0.7418, 0.6699, 0.7277, 0.6795, 0.728, 0.6938, 0.7289, 0.6795, 0.728, 0.6802, 0.7173, 0.6938, 0.7157, 0.6795, 0.728, 0.6699, 0.7277, 0.6728, 0.7197, 0.6802, 0.7173, 0.6575, 0.7376, 0.6602, 0.7235, 0.6636, 0.7254, 0.6602, 0.7398, 0.6602, 0.7235, 0.6681, 0.7115, 0.6699, 0.7156, 0.6636, 0.7254, 0.6602, 0.7398, 0.6636, 0.7254, 0.6699, 0.7277, 0.6681, 0.7418, 0.6636, 0.7254, 0.6699, 0.7156, 0.6728, 0.7197, 0.6699, 0.7277, 0.6937, 0.7007, 0.6937, 0.7058, 0.6795, 0.7092, 0.6799, 0.7035, 0.6937, 0.7058, 0.6938, 0.7157, 0.6802, 0.7173, 0.6795, 0.7092, 0.6799, 0.7035, 0.6795, 0.7092, 0.6699, 0.7156, 0.6681, 0.7115, 0.6795, 0.7092, 0.6802, 0.7173, 0.6728, 0.7197, 0.6699, 0.7156, 0.174, 0.8481, 0.04988, 0.8518, 0.04973, 0.8373, 0.1739, 0.8371, 0.1739, 0.8371, 0.04973, 0.8373, 0.04913, 0.8245, 0.1733, 0.8244, 0.1733, 0.8244, 0.04913, 0.8245, 0.04818, 0.8154, 0.1723, 0.8153, 0.1723, 0.8153, 0.04818, 0.8154, 0.04701, 0.8114, 0.1711, 0.8112, 0.8026, 0.7435, 0.6938, 0.7435, 0.6938, 0.7289, 0.8026, 0.7289, 0.8026, 0.7289, 0.6938, 0.7289, 0.6938, 0.7157, 0.8026, 0.7157, 0.8026, 0.7157, 0.6938, 0.7157, 0.6937, 0.7058, 0.8026, 0.7058, 0.8026, 0.7058, 0.6937, 0.7058, 0.6937, 0.7007, 0.8026, 0.7007, 0.6575, 0.7376, 0.6581, 0.7138, 0.6602, 0.7031, 0.6602, 0.7235, 0.6602, 0.7235, 0.6602, 0.7031, 0.668, 0.6911, 0.6681, 0.7115, 0.6681, 0.7115, 0.668, 0.6911, 0.6798, 0.6832, 0.6799, 0.7035, 0.6799, 0.7035, 0.6798, 0.6832, 0.6937, 0.6803, 0.6937, 0.7007, 0.6938, 0.7435, 0.6938, 0.8659, 0.6799, 0.8654, 0.6799, 0.743, 0.6799, 0.743, 0.6799, 0.8654, 0.6681, 0.8641, 0.6681, 0.7418, 0.6681, 0.7418, 0.6681, 0.8641, 0.6602, 0.8622, 0.6602, 0.7398, 0.6602, 0.7398, 0.6602, 0.8622, 0.6575, 0.8599, 0.6575, 0.7376, 0.8026, 0.8658, 0.8026, 0.7435, 0.8164, 0.743, 0.8164, 0.8654, 0.8164, 0.8654, 0.8164, 0.743, 0.8282, 0.7417, 0.8282, 0.8641, 0.02269, 0.9743, 0.02342, 0.8509, 0.03582, 0.8515, 0.03509, 0.9754, 0.03509, 0.9754, 0.03582, 0.8515, 0.04988, 0.8518, 0.04915, 0.9752, 0.8551, 0.4131, 0.8639, 0.4153, 0.8527, 0.4257, 0.8448, 0.4238, 0.6794, 0.239, 0.6794, 0.05911, 0.6805, 0.05957, 0.6805, 0.2394, 0.8438, 0.2491, 0.8438, 0.04552, 0.8559, 0.0344, 0.8559, 0.2616, 0.9761, 0.2261, 0.9772, 0.04419, 0.989, 0.03088, 0.989, 0.2368, 0.6692, 0.2509, 0.8438, 0.2491, 0.8559, 0.2616, 0.6582, 0.2637, 0.6692, 0.04737, 0.6692, 0.2509, 0.6582, 0.2637, 0.6582, 0.03898, 0.8336, 0.2373, 0.8336, 0.05747, 0.8438, 0.04552, 0.8438, 0.2491, 0.8336, 0.05747, 0.6794, 0.05911, 0.6692, 0.04737, 0.8438, 0.04552, 0.6794, 0.239, 0.8336, 0.2373, 0.8438, 0.2491, 0.6692, 0.2509, 0.6794, 0.05911, 0.6794, 0.239, 0.6692, 0.2509, 0.6692, 0.04737, 0.214, 0.8107, 0.214, 0.9715, 0.207, 0.9715, 0.207, 0.8107, 0.2049, 0.8107, 0.2049, 0.9715, 0.1977, 0.9715, 0.1977, 0.8107, 0.9435, 0.859, 0.9435, 0.6795, 0.9506, 0.6795, 0.9506, 0.8591, 0.6745, 0.6086, 0.6656, 0.5952, 0.6769, 0.5848, 0.6847, 0.5967, 0.8639, 0.5951, 0.8551, 0.6086, 0.8448, 0.5967, 0.8527, 0.5848, 0.8418, 0.6176, 0.8264, 0.621, 0.8192, 0.6075, 0.8331, 0.6047, 0.8663, 0.583, 0.8639, 0.5951, 0.8527, 0.5848, 0.8548, 0.5741, 0.6744, 0.4131, 0.6877, 0.4117, 0.6965, 0.4225, 0.6847, 0.4238, 0.6878, 0.6176, 0.6745, 0.6086, 0.6847, 0.5967, 0.6965, 0.6047, 0.6877, 0.4117, 0.7028, 0.4112, 0.7103, 0.422, 0.6965, 0.4225, 0.8264, 0.621, 0.7035, 0.621, 0.7104, 0.6075, 0.8192, 0.6075, 0.8551, 0.6086, 0.8418, 0.6176, 0.8331, 0.6047, 0.8448, 0.5967, 0.7035, 0.621, 0.6878, 0.6176, 0.6965, 0.6047, 0.7104, 0.6075, 0.6656, 0.5952, 0.6631, 0.5832, 0.6748, 0.5741, 0.6769, 0.5848, 0.6748, 0.448, 0.6748, 0.5741, 0.6631, 0.5832, 0.6624, 0.4403, 0.8191, 0.422, 0.8267, 0.4112, 0.8418, 0.4117, 0.833, 0.4225, 0.8418, 0.4117, 0.8551, 0.4131, 0.8448, 0.4238, 0.833, 0.4225, 0.08756, 0.1182, 0.07253, 0.1187, 0.05922, 0.1201, 0.05033, 0.1222, 0.04791, 0.124, 0.04808, 0.1182, 0.6127, 0.8062, 0.6128, 0.7941, 0.6224, 0.8021, 0.6226, 0.8165])
_uv.active_render = True
me_cube_006.materials.append(mat_test)
me_cube_006.use_remesh_fix_poles = True
me_cube_006.use_remesh_preserve_attributes = False
me_cube_006.use_mirror_vertex_groups = False
me_cube_006.update()
me_cube_007 = bpy.data.meshes.new('Cube.007')
me_cube_007.from_pydata([(0.02132, 0.137, -4.53e-06), (0.02132, 0.1388, 0.4232), (0.1329, 0.09634, -4.53e-06), (0.1344, 0.09765, 0.4232), (0.1791, -0.001732, -4.53e-06), (0.1812, -0.001732, 0.4232), (0.1329, -0.0998, -4.53e-06), (0.1344, -0.1011, 0.4232), (0.02132, -0.1404, -4.53e-06), (0.02132, -0.1423, 0.4232), (-0.09023, -0.0998, -4.53e-06), (-0.09172, -0.1011, 0.4232), (-0.1364, -0.001732, -4.53e-06), (-0.1385, -0.001732, 0.4232), (-0.09023, 0.09634, -4.53e-06), (-0.09172, 0.09765, 0.4232), (0.2872, 0.232, 0.4187), (0.02132, 0.3288, 0.4187), (0.3973, -0.001732, 0.4187), (0.2872, -0.2355, 0.4187), (0.02132, -0.3323, 0.4187), (-0.2445, -0.2355, 0.4187), (-0.3546, -0.001732, 0.4187), (-0.2445, 0.232, 0.4187), (0.3973, -0.001732, 2.506), (0.1938, -0.001732, 2.694), (0.37, -0.001732, 2.6), (0.2956, -0.001732, 2.669), (0.1433, -0.109, 2.694), (0.2872, -0.2355, 2.506), (0.2152, -0.1722, 2.669), (0.2679, -0.2185, 2.6), (0.02132, -0.1534, 2.694), (0.02132, -0.3323, 2.506), (0.02132, -0.2428, 2.669), (0.02132, -0.3083, 2.6), (-0.3546, -0.001732, 2.506), (-0.1512, -0.001732, 2.694), (-0.3274, -0.001732, 2.6), (-0.2529, -0.001732, 2.669), (-0.1007, 0.1055, 2.694), (-0.2445, 0.232, 2.506), (-0.1726, 0.1687, 2.669), (-0.2253, 0.215, 2.6), (0.1433, 0.1055, 2.694), (0.2872, 0.232, 2.506), (0.2152, 0.1687, 2.669), (0.2679, 0.215, 2.6), (0.02132, 0.1499, 2.694), (0.02132, 0.3288, 2.506), (0.02132, 0.2394, 2.669), (0.02132, 0.3048, 2.6), (-0.1007, -0.109, 2.694), (-0.2445, -0.2355, 2.506), (-0.1726, -0.1722, 2.669), (-0.2253, -0.2185, 2.6), (0.02132, 0.1382, 0.2877), (0.1339, 0.09723, 0.2877), (0.1805, -0.001732, 0.2877), (0.1339, -0.1007, 0.2877), (0.02132, -0.1417, 0.2877), (-0.09124, -0.1007, 0.2877), (-0.1379, -0.001732, 0.2877), (-0.09124, 0.09723, 0.2877), (0.02132, -0.3323, 2.296), (0.2872, -0.2355, 2.296), (-0.2445, -0.2355, 2.296), (-0.2445, 0.232, 2.296), (0.02132, 0.3288, 2.296), (0.3973, -0.001732, 2.296), (0.2872, 0.232, 2.296), (-0.3546, -0.001732, 2.296), (0.02132, -0.3323, 2.118), (0.2872, -0.2355, 2.118), (-0.2445, -0.2355, 2.118), (-0.2445, 0.232, 2.118), (0.02132, 0.3288, 2.118), (0.3973, -0.001732, 2.118), (0.2872, 0.232, 2.118), (-0.3546, -0.001732, 2.118)], [], [(56, 1, 3, 57), (57, 3, 5, 58), (58, 5, 7, 59), (59, 7, 9, 60), (60, 9, 11, 61), (61, 11, 13, 62), (11, 9, 20, 21), (62, 13, 15, 63), (63, 15, 1, 56), (0, 2, 4, 6, 8, 10, 12, 14), (1, 15, 23, 17), (3, 1, 17, 16), (7, 5, 18, 19), (13, 11, 21, 22), (9, 7, 19, 20), (15, 13, 22, 23), (5, 3, 16, 18), (67, 41, 49, 68), (64, 65, 29, 33), (71, 66, 53, 36), (44, 48, 40, 37, 52, 32, 28, 25), (67, 71, 36, 41), (70, 68, 49, 45), (45, 49, 51, 47), (47, 51, 50, 46), (46, 50, 48, 44), (29, 24, 26, 31), (31, 26, 27, 30), (30, 27, 25, 28), (33, 29, 31, 35), (35, 31, 30, 34), (34, 30, 28, 32), (41, 36, 38, 43), (43, 38, 39, 42), (42, 39, 37, 40), (24, 45, 47, 26), (26, 47, 46, 27), (27, 46, 44, 25), (53, 33, 35, 55), (55, 35, 34, 54), (54, 34, 32, 52), (36, 53, 55, 38), (38, 55, 54, 39), (39, 54, 52, 37), (49, 41, 43, 51), (51, 43, 42, 50), (50, 42, 40, 48), (66, 64, 33, 53), (65, 69, 24, 29), (69, 70, 45, 24), (14, 63, 56, 0), (12, 62, 63, 14), (10, 61, 62, 12), (8, 60, 61, 10), (6, 59, 60, 8), (4, 58, 59, 6), (2, 57, 58, 4), (0, 56, 57, 2), (77, 78, 70, 69), (73, 77, 69, 65), (74, 72, 64, 66), (78, 76, 68, 70), (75, 79, 71, 67), (79, 74, 66, 71), (72, 73, 65, 64), (75, 67, 68, 76), (23, 75, 76, 17), (20, 19, 73, 72), (22, 21, 74, 79), (23, 22, 79, 75), (16, 17, 76, 78), (21, 20, 72, 74), (19, 18, 77, 73), (18, 16, 78, 77)])
_uv = me_cube_007.uv_layers.new(name='UVMap')
_uv.uv.foreach_set('vector', [0.4043, 0.04466, 0.4044, 0.288, 0.3981, 0.288, 0.3981, 0.04466, 0.3981, 0.04466, 0.3981, 0.288, 0.3831, 0.288, 0.3831, 0.04466, 0.3831, 0.04466, 0.3831, 0.288, 0.3681, 0.288, 0.3681, 0.04466, 0.3681, 0.04466, 0.3681, 0.288, 0.3619, 0.288, 0.3619, 0.04466, 0.3619, 0.04466, 0.3619, 0.288, 0.3681, 0.288, 0.3681, 0.04466, 0.3681, 0.04466, 0.3681, 0.288, 0.3831, 0.288, 0.3831, 0.04466, 0.1515, 0.1708, 0.1453, 0.1708, 0.1166, 0.1692, 0.1312, 0.1692, 0.3831, 0.04466, 0.3831, 0.288, 0.3981, 0.288, 0.3981, 0.04466, 0.3981, 0.04466, 0.3981, 0.288, 0.4044, 0.288, 0.4043, 0.04466, 0.1875, 0.02, 0.1814, 0.02, 0.1666, 0.02, 0.1517, 0.02, 0.1456, 0.02, 0.1517, 0.02, 0.1666, 0.02, 0.1814, 0.02, 0.1878, 0.1708, 0.1816, 0.1708, 0.2019, 0.1692, 0.2166, 0.1692, 0.1816, 0.1708, 0.1878, 0.1708, 0.2166, 0.1692, 0.2019, 0.1692, 0.1515, 0.1708, 0.1666, 0.1708, 0.1666, 0.1692, 0.1312, 0.1692, 0.1666, 0.1708, 0.1515, 0.1708, 0.1312, 0.1692, 0.1666, 0.1692, 0.1453, 0.1708, 0.1515, 0.1708, 0.1312, 0.1692, 0.1166, 0.1692, 0.1816, 0.1708, 0.1666, 0.1708, 0.1666, 0.1692, 0.2019, 0.1692, 0.1666, 0.1708, 0.1816, 0.1708, 0.2019, 0.1692, 0.1666, 0.1692, 0.2019, 0.8381, 0.2019, 0.913, 0.2166, 0.913, 0.2166, 0.8381, 0.1166, 0.8381, 0.1312, 0.8381, 0.1312, 0.913, 0.1166, 0.913, 0.1666, 0.8381, 0.1312, 0.8381, 0.1312, 0.913, 0.1666, 0.913, 0.1828, 0.98, 0.1895, 0.98, 0.1828, 0.98, 0.1666, 0.98, 0.1503, 0.98, 0.1436, 0.98, 0.1503, 0.98, 0.1666, 0.98, 0.2019, 0.8381, 0.1666, 0.8381, 0.1666, 0.913, 0.2019, 0.913, 0.2019, 0.8381, 0.2166, 0.8381, 0.2166, 0.913, 0.2019, 0.913, 0.2019, 0.913, 0.2166, 0.913, 0.2129, 0.9465, 0.1994, 0.9465, 0.1994, 0.9465, 0.2129, 0.9465, 0.203, 0.971, 0.1924, 0.971, 0.1924, 0.971, 0.203, 0.971, 0.1895, 0.98, 0.1828, 0.98, 0.1312, 0.913, 0.1666, 0.913, 0.1666, 0.9465, 0.1338, 0.9465, 0.1338, 0.9465, 0.1666, 0.9465, 0.1666, 0.971, 0.1408, 0.971, 0.1408, 0.971, 0.1666, 0.971, 0.1666, 0.98, 0.1503, 0.98, 0.1166, 0.913, 0.1312, 0.913, 0.1338, 0.9465, 0.1202, 0.9465, 0.1202, 0.9465, 0.1338, 0.9465, 0.1408, 0.971, 0.1301, 0.971, 0.1301, 0.971, 0.1408, 0.971, 0.1503, 0.98, 0.1436, 0.98, 0.2019, 0.913, 0.1666, 0.913, 0.1666, 0.9465, 0.1994, 0.9465, 0.1994, 0.9465, 0.1666, 0.9465, 0.1666, 0.971, 0.1924, 0.971, 0.1924, 0.971, 0.1666, 0.971, 0.1666, 0.98, 0.1828, 0.98, 0.1666, 0.913, 0.2019, 0.913, 0.1994, 0.9465, 0.1666, 0.9465, 0.1666, 0.9465, 0.1994, 0.9465, 0.1924, 0.971, 0.1666, 0.971, 0.1666, 0.971, 0.1924, 0.971, 0.1828, 0.98, 0.1666, 0.98, 0.1312, 0.913, 0.1166, 0.913, 0.1202, 0.9465, 0.1338, 0.9465, 0.1338, 0.9465, 0.1202, 0.9465, 0.1301, 0.971, 0.1408, 0.971, 0.1408, 0.971, 0.1301, 0.971, 0.1436, 0.98, 0.1503, 0.98, 0.1666, 0.913, 0.1312, 0.913, 0.1338, 0.9465, 0.1666, 0.9465, 0.1666, 0.9465, 0.1338, 0.9465, 0.1408, 0.971, 0.1666, 0.971, 0.1666, 0.971, 0.1408, 0.971, 0.1503, 0.98, 0.1666, 0.98, 0.2166, 0.913, 0.2019, 0.913, 0.1994, 0.9465, 0.2129, 0.9465, 0.2129, 0.9465, 0.1994, 0.9465, 0.1924, 0.971, 0.203, 0.971, 0.203, 0.971, 0.1924, 0.971, 0.1828, 0.98, 0.1895, 0.98, 0.1312, 0.8381, 0.1166, 0.8381, 0.1166, 0.913, 0.1312, 0.913, 0.1312, 0.8381, 0.1666, 0.8381, 0.1666, 0.913, 0.1312, 0.913, 0.1666, 0.8381, 0.2019, 0.8381, 0.2019, 0.913, 0.1666, 0.913, 0.1814, 0.02, 0.1815, 0.1225, 0.1877, 0.1225, 0.1875, 0.02, 0.1666, 0.02, 0.1666, 0.1225, 0.1815, 0.1225, 0.1814, 0.02, 0.1517, 0.02, 0.1516, 0.1225, 0.1666, 0.1225, 0.1666, 0.02, 0.1456, 0.02, 0.1454, 0.1225, 0.1516, 0.1225, 0.1517, 0.02, 0.1517, 0.02, 0.1516, 0.1225, 0.1454, 0.1225, 0.1456, 0.02, 0.1666, 0.02, 0.1666, 0.1225, 0.1516, 0.1225, 0.1517, 0.02, 0.1814, 0.02, 0.1815, 0.1225, 0.1666, 0.1225, 0.1666, 0.02, 0.1875, 0.02, 0.1877, 0.1225, 0.1815, 0.1225, 0.1814, 0.02, 0.3745, 0.5065, 0.4099, 0.5065, 0.4099, 0.9586, 0.3745, 0.9586, 0.3391, 0.5065, 0.3745, 0.5065, 0.3745, 0.9586, 0.3391, 0.9586, 0.3391, 0.5065, 0.3245, 0.5065, 0.3245, 0.9586, 0.3391, 0.9586, 0.4099, 0.5065, 0.4245, 0.5065, 0.4245, 0.9586, 0.4099, 0.9586, 0.4099, 0.5065, 0.3745, 0.5065, 0.3745, 0.9586, 0.4099, 0.9586, 0.3745, 0.5065, 0.3391, 0.5065, 0.3391, 0.9586, 0.3745, 0.9586, 0.3245, 0.5065, 0.3391, 0.5065, 0.3391, 0.9586, 0.3245, 0.9586, 0.4099, 0.5065, 0.4099, 0.9586, 0.4245, 0.9586, 0.4245, 0.5065, 0.2019, 0.1692, 0.2019, 0.7747, 0.2166, 0.7747, 0.2166, 0.1692, 0.1166, 0.1692, 0.1312, 0.1692, 0.1312, 0.7747, 0.1166, 0.7747, 0.1666, 0.1692, 0.1312, 0.1692, 0.1312, 0.7747, 0.1666, 0.7747, 0.2019, 0.1692, 0.1666, 0.1692, 0.1666, 0.7747, 0.2019, 0.7747, 0.2019, 0.1692, 0.2166, 0.1692, 0.2166, 0.7747, 0.2019, 0.7747, 0.1312, 0.1692, 0.1166, 0.1692, 0.1166, 0.7747, 0.1312, 0.7747, 0.1312, 0.1692, 0.1666, 0.1692, 0.1666, 0.7747, 0.1312, 0.7747, 0.1666, 0.1692, 0.2019, 0.1692, 0.2019, 0.7747, 0.1666, 0.7747])
_uv.active_render = True
_uv = me_cube_007.uv_layers.new(name='AO')
_uv.uv.foreach_set('vector', [0.5769, 0.264, 0.577, 0.2537, 0.5839, 0.2534, 0.5839, 0.2637, 0.6224, 0.2753, 0.6225, 0.2856, 0.6141, 0.2856, 0.6142, 0.2753, 0.5334, 0.2637, 0.5334, 0.2534, 0.5393, 0.2537, 0.5393, 0.264, 0.5393, 0.264, 0.5393, 0.2537, 0.5484, 0.2537, 0.5484, 0.264, 0.5484, 0.264, 0.5484, 0.2537, 0.5553, 0.2534, 0.5553, 0.2637, 0.6333, 0.2753, 0.6333, 0.2856, 0.625, 0.2856, 0.625, 0.2753, 0.7435, 0.5043, 0.7376, 0.5113, 0.7241, 0.5064, 0.7379, 0.4898, 0.562, 0.2637, 0.5619, 0.2534, 0.5678, 0.2537, 0.5679, 0.264, 0.5679, 0.264, 0.5678, 0.2537, 0.577, 0.2537, 0.5769, 0.264, 0.5902, 0.2668, 0.5902, 0.2578, 0.596, 0.2519, 0.6041, 0.2527, 0.6099, 0.2596, 0.6099, 0.2686, 0.6041, 0.2745, 0.596, 0.2738, 0.7576, 0.5187, 0.7576, 0.5095, 0.7711, 0.502, 0.7711, 0.5236, 0.7518, 0.5257, 0.7576, 0.5187, 0.7711, 0.5236, 0.7574, 0.5402, 0.7376, 0.5205, 0.7435, 0.5265, 0.7379, 0.5419, 0.7241, 0.528, 0.7518, 0.5035, 0.7435, 0.5043, 0.7379, 0.4898, 0.7574, 0.4881, 0.7376, 0.5113, 0.7376, 0.5205, 0.7241, 0.528, 0.7241, 0.5064, 0.7576, 0.5095, 0.7518, 0.5035, 0.7574, 0.4881, 0.7711, 0.502, 0.7435, 0.5265, 0.7518, 0.5257, 0.7574, 0.5402, 0.7379, 0.5419, 0.9501, 0.1688, 0.9501, 0.1848, 0.9286, 0.1848, 0.9286, 0.1688, 0.9236, 0.3594, 0.9022, 0.3594, 0.9022, 0.3434, 0.9236, 0.3434, 0.9775, 0.7221, 0.9971, 0.7221, 0.9971, 0.7381, 0.9775, 0.7381, 0.7693, 0.2191, 0.763, 0.2115, 0.763, 0.2016, 0.7693, 0.1952, 0.7783, 0.196, 0.7846, 0.2036, 0.7846, 0.2135, 0.7783, 0.22, 0.9501, 0.1688, 0.9639, 0.1695, 0.9639, 0.1855, 0.9501, 0.1848, 0.9122, 0.1695, 0.9286, 0.1688, 0.9286, 0.1848, 0.9122, 0.1855, 0.9122, 0.1855, 0.9286, 0.1848, 0.9292, 0.192, 0.914, 0.1927, 0.7648, 0.2309, 0.752, 0.2156, 0.7566, 0.2139, 0.7667, 0.2259, 0.7667, 0.2259, 0.7566, 0.2139, 0.763, 0.2115, 0.7693, 0.2191, 0.9022, 0.3434, 0.8883, 0.3427, 0.8902, 0.3355, 0.9031, 0.3361, 0.7956, 0.2196, 0.7828, 0.2326, 0.7809, 0.2272, 0.791, 0.217, 0.791, 0.217, 0.7809, 0.2272, 0.7783, 0.22, 0.7846, 0.2135, 0.9236, 0.3434, 0.9022, 0.3434, 0.9031, 0.3361, 0.923, 0.3361, 0.923, 0.3361, 0.9031, 0.3361, 0.9056, 0.3306, 0.9213, 0.3306, 0.791, 0.2013, 0.791, 0.217, 0.7846, 0.2135, 0.7846, 0.2036, 0.9501, 0.1848, 0.9639, 0.1855, 0.962, 0.1927, 0.9491, 0.192, 0.752, 0.1956, 0.7648, 0.1826, 0.7667, 0.1879, 0.7566, 0.1981, 0.7566, 0.1981, 0.7667, 0.1879, 0.7693, 0.1952, 0.763, 0.2016, 0.9775, 0.9614, 0.9971, 0.9614, 0.9965, 0.9687, 0.9784, 0.9687, 0.9784, 0.9687, 0.9965, 0.9687, 0.9951, 0.9742, 0.9808, 0.9742, 0.7809, 0.2272, 0.7667, 0.2259, 0.7693, 0.2191, 0.7783, 0.22, 0.94, 0.3427, 0.9236, 0.3434, 0.923, 0.3361, 0.9382, 0.3355, 0.7828, 0.1843, 0.7956, 0.1996, 0.791, 0.2013, 0.7809, 0.1892, 0.7809, 0.1892, 0.791, 0.2013, 0.7846, 0.2036, 0.7783, 0.196, 0.9775, 0.7381, 0.9971, 0.7381, 0.9965, 0.7454, 0.9784, 0.7454, 0.9784, 0.7454, 0.9965, 0.7454, 0.9951, 0.7509, 0.9808, 0.7509, 0.7667, 0.1879, 0.7809, 0.1892, 0.7783, 0.196, 0.7693, 0.1952, 0.9286, 0.1848, 0.9501, 0.1848, 0.9491, 0.192, 0.9292, 0.192, 0.9292, 0.192, 0.9491, 0.192, 0.9466, 0.1975, 0.9309, 0.1975, 0.7566, 0.2139, 0.7566, 0.1981, 0.763, 0.2016, 0.763, 0.2115, 0.94, 0.3587, 0.9236, 0.3594, 0.9236, 0.3434, 0.94, 0.3427, 0.9022, 0.3594, 0.8883, 0.3587, 0.8883, 0.3427, 0.9022, 0.3434, 0.9775, 0.9454, 0.9971, 0.9454, 0.9971, 0.9614, 0.9775, 0.9614, 0.5679, 0.2859, 0.5679, 0.264, 0.5769, 0.264, 0.5769, 0.2859, 0.5621, 0.2856, 0.562, 0.2637, 0.5679, 0.264, 0.5679, 0.2859, 0.6332, 0.2533, 0.6333, 0.2753, 0.625, 0.2753, 0.625, 0.2533, 0.5483, 0.2859, 0.5484, 0.264, 0.5553, 0.2637, 0.5552, 0.2856, 0.5393, 0.2859, 0.5393, 0.264, 0.5484, 0.264, 0.5483, 0.2859, 0.5335, 0.2856, 0.5334, 0.2637, 0.5393, 0.264, 0.5393, 0.2859, 0.6224, 0.2533, 0.6224, 0.2753, 0.6142, 0.2753, 0.6142, 0.2533, 0.5769, 0.2859, 0.5769, 0.264, 0.5839, 0.2637, 0.5838, 0.2856, 0.9775, 0.9319, 0.9971, 0.9319, 0.9971, 0.9454, 0.9775, 0.9454, 0.9022, 0.3729, 0.8883, 0.3722, 0.8883, 0.3587, 0.9022, 0.3594, 0.94, 0.3722, 0.9236, 0.3729, 0.9236, 0.3594, 0.94, 0.3587, 0.9122, 0.1559, 0.9286, 0.1552, 0.9286, 0.1688, 0.9122, 0.1695, 0.9501, 0.1552, 0.9639, 0.1559, 0.9639, 0.1695, 0.9501, 0.1688, 0.9775, 0.7086, 0.9971, 0.7086, 0.9971, 0.7221, 0.9775, 0.7221, 0.9236, 0.3729, 0.9022, 0.3729, 0.9022, 0.3594, 0.9236, 0.3594, 0.9501, 0.1552, 0.9501, 0.1688, 0.9286, 0.1688, 0.9286, 0.1552, 0.9501, 0.02576, 0.9501, 0.1552, 0.9286, 0.1552, 0.9286, 0.02576, 0.9236, 0.5024, 0.9022, 0.5024, 0.9022, 0.3729, 0.9236, 0.3729, 0.9775, 0.5792, 0.9971, 0.5792, 0.9971, 0.7086, 0.9775, 0.7086, 0.9501, 0.02576, 0.9639, 0.02645, 0.9639, 0.1559, 0.9501, 0.1552, 0.9122, 0.02645, 0.9286, 0.02576, 0.9286, 0.1552, 0.9122, 0.1559, 0.94, 0.5017, 0.9236, 0.5024, 0.9236, 0.3729, 0.94, 0.3722, 0.9022, 0.5024, 0.8883, 0.5017, 0.8883, 0.3722, 0.9022, 0.3729, 0.9775, 0.8025, 0.9971, 0.8025, 0.9971, 0.9319, 0.9775, 0.9319])
me_cube_007.materials.append(mat_ao)
me_cube_007.use_remesh_fix_poles = True
me_cube_007.use_remesh_preserve_attributes = False
me_cube_007.use_mirror_vertex_groups = False
me_cube_007.update()
me_cube_008 = bpy.data.meshes.new('Cube.008')
me_cube_008.from_pydata([(1.755, 0.8619, 0.8707), (1.755, 0.8619, -1.062), (1.755, -0.8619, -1.062), (1.755, -0.8619, 0.8707)], [], [(1, 0, 3, 2)])
_uv = me_cube_008.uv_layers.new(name='UVMap')
_uv.uv.foreach_set('vector', [1.0, 0.0, 1.0, 1.0, 0.0, 1.0, 0.0, 0.0])
_uv = me_cube_008.uv_layers.new(name='AO')
_uv.uv.foreach_set('vector', [0.4887, 0.7806, 0.4887, 0.9605, 0.3345, 0.9621, 0.3345, 0.7822])
_uv.active_render = True
me_cube_008.materials.append(mat_ao)
me_cube_008.use_remesh_fix_poles = True
me_cube_008.use_remesh_preserve_attributes = False
me_cube_008.use_mirror_vertex_groups = False
me_cube_008.update()

# ---- objects
ob_fan0 = bpy.data.objects.new('Fan0', me_cylinder)
ob_cylinder_001 = bpy.data.objects.new('Cylinder.001', me_cylinder_001)
ob_cylinder_002 = bpy.data.objects.new('Cylinder.002', me_cylinder_001)
ob_cylinder_003 = bpy.data.objects.new('Cylinder.003', me_cylinder_001)
ob_cylinder_005 = bpy.data.objects.new('Cylinder.005', me_cylinder_001)
ob_fan1 = bpy.data.objects.new('Fan1', me_cylinder)
ob_cylinder_006 = bpy.data.objects.new('Cylinder.006', me_cylinder_001)
ob_cylinder_007 = bpy.data.objects.new('Cylinder.007', me_cylinder_001)
ob_cylinder_008 = bpy.data.objects.new('Cylinder.008', me_cylinder_001)
ob_cylinder_009 = bpy.data.objects.new('Cylinder.009', me_cylinder_001)
ob_fan3 = bpy.data.objects.new('Fan3', me_cylinder)
ob_cylinder_011 = bpy.data.objects.new('Cylinder.011', me_cylinder_001)
ob_cylinder_012 = bpy.data.objects.new('Cylinder.012', me_cylinder_001)
ob_cylinder_013 = bpy.data.objects.new('Cylinder.013', me_cylinder_001)
ob_cylinder_014 = bpy.data.objects.new('Cylinder.014', me_cylinder_001)
ob_fan2 = bpy.data.objects.new('Fan2', me_cylinder)
ob_cylinder_016 = bpy.data.objects.new('Cylinder.016', me_cylinder_001)
ob_cylinder_017 = bpy.data.objects.new('Cylinder.017', me_cylinder_001)
ob_cylinder_018 = bpy.data.objects.new('Cylinder.018', me_cylinder_001)
ob_cylinder_019 = bpy.data.objects.new('Cylinder.019', me_cylinder_001)
ob_body = bpy.data.objects.new('body', me_cube_006)
ob_ear_right = bpy.data.objects.new('ear_right', me_cube_007)
ob_screen = bpy.data.objects.new('screen', me_cube_008)
ob_ear_right_001 = bpy.data.objects.new('ear_right.001', me_cube_007)

# ---- transforms, parenting, visibility, modifiers, constraints
ob_fan0.location = (0.4052, -0.5399, 0.2575)
ob_fan0.rotation_euler = (0.0, -0.0, 0.3927)
ob_fan0.scale = (1.0, 1.0, 0.167)
ob_fan0.lineart.crease_threshold = 0.0
ob_cylinder_001.parent = ob_fan0
ob_cylinder_001.matrix_parent_inverse = Matrix(((1.0, -0.0, -0.0, -0.5824), (-0.0, 1.0, 0.0, 0.5843), (-0.0, -0.0, 3.257, 0.06046), (-0.0, 0.0, -0.0, 1.0)))
ob_cylinder_001.location = (0.5824, -0.5843, -0.01857)
ob_cylinder_001.rotation_euler = (0.0, 0.0, 1.571)
ob_cylinder_001.scale = (1.0, 1.0, 0.3071)
ob_cylinder_001.lineart.crease_threshold = 0.0
ob_cylinder_002.parent = ob_fan0
ob_cylinder_002.matrix_parent_inverse = Matrix(((1.0, -0.0, -0.0, -0.5824), (-0.0, 1.0, 0.0, 0.5843), (-0.0, -0.0, 3.257, 0.06046), (-0.0, 0.0, -0.0, 1.0)))
ob_cylinder_002.location = (0.5824, -0.5843, -0.01857)
ob_cylinder_002.scale = (1.0, 1.0, 0.3071)
ob_cylinder_002.lineart.crease_threshold = 0.0
ob_cylinder_003.parent = ob_fan0
ob_cylinder_003.matrix_parent_inverse = Matrix(((1.0, -0.0, -0.0, -0.5824), (-0.0, 1.0, 0.0, 0.5843), (-0.0, -0.0, 3.257, 0.06046), (-0.0, 0.0, -0.0, 1.0)))
ob_cylinder_003.location = (0.5824, -0.5843, -0.01857)
ob_cylinder_003.rotation_euler = (0.0, 0.0, 3.142)
ob_cylinder_003.scale = (1.0, 1.0, 0.3071)
ob_cylinder_003.lineart.crease_threshold = 0.0
ob_cylinder_005.parent = ob_fan0
ob_cylinder_005.matrix_parent_inverse = Matrix(((1.0, -0.0, -0.0, -0.5824), (-0.0, 1.0, 0.0, 0.5843), (-0.0, -0.0, 3.257, 0.06046), (-0.0, 0.0, -0.0, 1.0)))
ob_cylinder_005.location = (0.5824, -0.5843, -0.01857)
ob_cylinder_005.rotation_euler = (0.0, 0.0, 4.712)
ob_cylinder_005.scale = (1.0, 1.0, 0.3071)
ob_cylinder_005.lineart.crease_threshold = 0.0
ob_fan1.location = (-0.6108, -0.5399, 0.2575)
ob_fan1.rotation_euler = (0.0, -0.0, 0.3927)
ob_fan1.scale = (1.0, -1.0, 0.167)
ob_fan1.lineart.crease_threshold = 0.0
ob_cylinder_006.parent = ob_fan1
ob_cylinder_006.matrix_parent_inverse = Matrix(((1.0, -0.0, -0.0, -0.5824), (-0.0, 1.0, 0.0, 0.5843), (-0.0, -0.0, 3.257, 0.06046), (-0.0, 0.0, -0.0, 1.0)))
ob_cylinder_006.location = (0.5824, -0.5843, -0.01857)
ob_cylinder_006.rotation_euler = (0.0, 0.0, 1.571)
ob_cylinder_006.scale = (1.0, 1.0, 0.3071)
ob_cylinder_006.lineart.crease_threshold = 0.0
ob_cylinder_007.parent = ob_fan1
ob_cylinder_007.matrix_parent_inverse = Matrix(((1.0, -0.0, -0.0, -0.5824), (-0.0, 1.0, 0.0, 0.5843), (-0.0, -0.0, 3.257, 0.06046), (-0.0, 0.0, -0.0, 1.0)))
ob_cylinder_007.location = (0.5824, -0.5843, -0.01857)
ob_cylinder_007.scale = (1.0, 1.0, 0.3071)
ob_cylinder_007.lineart.crease_threshold = 0.0
ob_cylinder_008.parent = ob_fan1
ob_cylinder_008.matrix_parent_inverse = Matrix(((1.0, -0.0, -0.0, -0.5824), (-0.0, 1.0, 0.0, 0.5843), (-0.0, -0.0, 3.257, 0.06046), (-0.0, 0.0, -0.0, 1.0)))
ob_cylinder_008.location = (0.5824, -0.5843, -0.01857)
ob_cylinder_008.rotation_euler = (0.0, 0.0, 3.142)
ob_cylinder_008.scale = (1.0, 1.0, 0.3071)
ob_cylinder_008.lineart.crease_threshold = 0.0
ob_cylinder_009.parent = ob_fan1
ob_cylinder_009.matrix_parent_inverse = Matrix(((1.0, -0.0, -0.0, -0.5824), (-0.0, 1.0, 0.0, 0.5843), (-0.0, -0.0, 3.257, 0.06046), (-0.0, 0.0, -0.0, 1.0)))
ob_cylinder_009.location = (0.5824, -0.5843, -0.01857)
ob_cylinder_009.rotation_euler = (0.0, 0.0, 4.712)
ob_cylinder_009.scale = (1.0, 1.0, 0.3071)
ob_cylinder_009.lineart.crease_threshold = 0.0
ob_fan3.location = (0.4052, 0.4693, 0.2575)
ob_fan3.rotation_euler = (0.0, 0.0, 0.3927)
ob_fan3.scale = (1.0, -1.0, 0.167)
ob_fan3.lineart.crease_threshold = 0.0
ob_cylinder_011.parent = ob_fan3
ob_cylinder_011.matrix_parent_inverse = Matrix(((1.0, -0.0, -0.0, -0.5824), (-0.0, 1.0, 0.0, 0.5843), (-0.0, -0.0, 3.257, 0.06046), (-0.0, 0.0, -0.0, 1.0)))
ob_cylinder_011.location = (0.5824, -0.5843, -0.01857)
ob_cylinder_011.rotation_euler = (0.0, 0.0, 1.571)
ob_cylinder_011.scale = (1.0, 1.0, 0.3071)
ob_cylinder_011.lineart.crease_threshold = 0.0
ob_cylinder_012.parent = ob_fan3
ob_cylinder_012.matrix_parent_inverse = Matrix(((1.0, -0.0, -0.0, -0.5824), (-0.0, 1.0, 0.0, 0.5843), (-0.0, -0.0, 3.257, 0.06046), (-0.0, 0.0, -0.0, 1.0)))
ob_cylinder_012.location = (0.5824, -0.5843, -0.01857)
ob_cylinder_012.scale = (1.0, 1.0, 0.3071)
ob_cylinder_012.lineart.crease_threshold = 0.0
ob_cylinder_013.parent = ob_fan3
ob_cylinder_013.matrix_parent_inverse = Matrix(((1.0, -0.0, -0.0, -0.5824), (-0.0, 1.0, 0.0, 0.5843), (-0.0, -0.0, 3.257, 0.06046), (-0.0, 0.0, -0.0, 1.0)))
ob_cylinder_013.location = (0.5824, -0.5843, -0.01857)
ob_cylinder_013.rotation_euler = (0.0, 0.0, 3.142)
ob_cylinder_013.scale = (1.0, 1.0, 0.3071)
ob_cylinder_013.lineart.crease_threshold = 0.0
ob_cylinder_014.parent = ob_fan3
ob_cylinder_014.matrix_parent_inverse = Matrix(((1.0, -0.0, -0.0, -0.5824), (-0.0, 1.0, 0.0, 0.5843), (-0.0, -0.0, 3.257, 0.06046), (-0.0, 0.0, -0.0, 1.0)))
ob_cylinder_014.location = (0.5824, -0.5843, -0.01857)
ob_cylinder_014.rotation_euler = (0.0, 0.0, 4.712)
ob_cylinder_014.scale = (1.0, 1.0, 0.3071)
ob_cylinder_014.lineart.crease_threshold = 0.0
ob_fan2.location = (-0.6108, 0.4693, 0.2575)
ob_fan2.rotation_euler = (0.0, -0.0, 0.3927)
ob_fan2.scale = (1.0, 1.0, 0.167)
ob_fan2.lineart.crease_threshold = 0.0
ob_cylinder_016.parent = ob_fan2
ob_cylinder_016.matrix_parent_inverse = Matrix(((1.0, -0.0, -0.0, -0.5824), (-0.0, 1.0, 0.0, 0.5843), (-0.0, -0.0, 3.257, 0.06046), (-0.0, 0.0, -0.0, 1.0)))
ob_cylinder_016.location = (0.5824, -0.5843, -0.01857)
ob_cylinder_016.rotation_euler = (0.0, 0.0, 1.571)
ob_cylinder_016.scale = (1.0, 1.0, 0.3071)
ob_cylinder_016.lineart.crease_threshold = 0.0
ob_cylinder_017.parent = ob_fan2
ob_cylinder_017.matrix_parent_inverse = Matrix(((1.0, -0.0, -0.0, -0.5824), (-0.0, 1.0, 0.0, 0.5843), (-0.0, -0.0, 3.257, 0.06046), (-0.0, 0.0, -0.0, 1.0)))
ob_cylinder_017.location = (0.5824, -0.5843, -0.01857)
ob_cylinder_017.scale = (1.0, 1.0, 0.3071)
ob_cylinder_017.lineart.crease_threshold = 0.0
ob_cylinder_018.parent = ob_fan2
ob_cylinder_018.matrix_parent_inverse = Matrix(((1.0, -0.0, -0.0, -0.5824), (-0.0, 1.0, 0.0, 0.5843), (-0.0, -0.0, 3.257, 0.06046), (-0.0, 0.0, -0.0, 1.0)))
ob_cylinder_018.location = (0.5824, -0.5843, -0.01857)
ob_cylinder_018.rotation_euler = (0.0, 0.0, 3.142)
ob_cylinder_018.scale = (1.0, 1.0, 0.3071)
ob_cylinder_018.lineart.crease_threshold = 0.0
ob_cylinder_019.parent = ob_fan2
ob_cylinder_019.matrix_parent_inverse = Matrix(((1.0, -0.0, -0.0, -0.5824), (-0.0, 1.0, 0.0, 0.5843), (-0.0, -0.0, 3.257, 0.06046), (-0.0, 0.0, -0.0, 1.0)))
ob_cylinder_019.location = (0.5824, -0.5843, -0.01857)
ob_cylinder_019.rotation_euler = (0.0, 0.0, 4.712)
ob_cylinder_019.scale = (1.0, 1.0, 0.3071)
ob_cylinder_019.lineart.crease_threshold = 0.0
ob_body.location = (-0.2195, 2.908e-08, 1.321)
ob_body.scale = (0.6339, 0.721, 0.6339)
ob_body.lineart.crease_threshold = 0.0
ob_ear_right.location = (0.5824, -0.5843, 2.158)
ob_ear_right.scale = (0.6339, 0.721, 0.6339)
ob_ear_right.lineart.crease_threshold = 0.0
ob_screen.location = (-0.2195, 2.908e-08, 1.321)
ob_screen.scale = (0.6339, 0.721, 0.6339)
ob_screen.lineart.crease_threshold = 0.0
ob_ear_right_001.location = (0.5824, 0.5843, 2.158)
ob_ear_right_001.scale = (0.6339, 0.721, 0.6339)
ob_ear_right_001.lineart.crease_threshold = 0.0

# ---- collection membership
scene.collection.objects.link(ob_fan0)
scene.collection.objects.link(ob_cylinder_001)
scene.collection.objects.link(ob_cylinder_002)
scene.collection.objects.link(ob_cylinder_003)
scene.collection.objects.link(ob_cylinder_005)
scene.collection.objects.link(ob_fan1)
scene.collection.objects.link(ob_cylinder_006)
scene.collection.objects.link(ob_cylinder_007)
scene.collection.objects.link(ob_cylinder_008)
scene.collection.objects.link(ob_cylinder_009)
scene.collection.objects.link(ob_fan3)
scene.collection.objects.link(ob_cylinder_011)
scene.collection.objects.link(ob_cylinder_012)
scene.collection.objects.link(ob_cylinder_013)
scene.collection.objects.link(ob_cylinder_014)
scene.collection.objects.link(ob_fan2)
scene.collection.objects.link(ob_cylinder_016)
scene.collection.objects.link(ob_cylinder_017)
scene.collection.objects.link(ob_cylinder_018)
scene.collection.objects.link(ob_cylinder_019)
col_collection.objects.link(ob_body)
col_collection.objects.link(ob_ear_right)
col_collection.objects.link(ob_screen)
col_collection.objects.link(ob_ear_right_001)

# ---- scene / render settings (as saved in the file)
scene.frame_start = 1; scene.frame_end = 250; scene.frame_set(1)
scene.render.engine = 'CYCLES'
scene.cycles.use_denoising = False
scene.cycles.samples = 128
scene.cycles.sampling_pattern = 'TABULATED_SOBOL'
scene.cycles.use_adaptive_sampling = False
scene.cycles.use_light_tree = False
scene.cycles.bake_type = 'AO'
scene.view_settings.view_transform = 'Filmic'
bpy.context.view_layer.update()

# ---- added for rendering (the .blend has no active camera): camera
cam_auto = bpy.data.cameras.new('AutoCamera')
cam_auto.lens = 50.0
cam_auto.sensor_width = 36.0
cam_auto.clip_end = 1000.0
ob_auto_camera = bpy.data.objects.new('AutoCamera', cam_auto)
scene.collection.objects.link(ob_auto_camera)
ob_auto_camera.location = (4.32923, -5.33697, 5.51185)
ob_auto_camera.rotation_euler = (1.09748, -7.21219e-08, 0.694738)
scene.camera = ob_auto_camera
bpy.context.view_layer.update()
